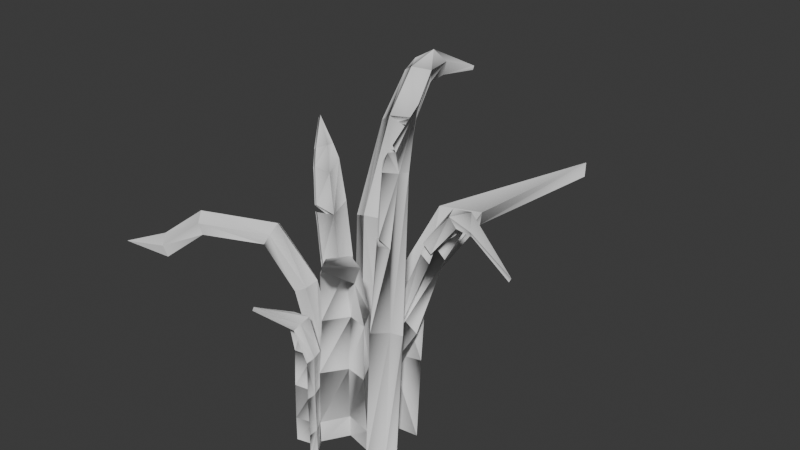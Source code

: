 # Source: grass_01.blend  (saved by Blender 4.5.90; exported with 4.5.12 LTS)
import bpy
from mathutils import Matrix  # noqa: F401  (used for matrix-valued properties, if any)

bpy.ops.wm.read_factory_settings(use_empty=True)
scene = bpy.context.scene
scene.name = 'Scene'

# ---- collections
col_grass_01 = bpy.data.collections.new('grass_01'); scene.collection.children.link(col_grass_01)

# ---- materials (node trees are filled in below, after node groups)
mat_render_grass = bpy.data.materials.new('render_grass')

# ---- material node trees

# ---- world
world_world = bpy.data.worlds.new('World'); scene.world = world_world
world_world.use_nodes = True; world_world.node_tree.nodes.clear()
_N = world_world.node_tree.nodes; _L = world_world.node_tree.links
n0 = _N.new('ShaderNodeOutputWorld'); n0.name = 'World Output'; n0.location = (300, 300)
n1 = _N.new('ShaderNodeBackground'); n1.name = 'Background'; n1.location = (10, 300)
n1.inputs[0].default_value = (0.05088, 0.05088, 0.05088, 1.0)
_L.new(n1.outputs[0], n0.inputs[0])
n0.is_active_output = True
world_world.color = (0.05088, 0.05088, 0.05088)
world_world.use_sun_shadow = False
world_world.sun_shadow_jitter_overblur = 0.0

# ---- meshes
me_scene_1808 = bpy.data.meshes.new('Scene.1808')
me_scene_1808.from_pydata([(-0.01568, -0.05585, 0.1427), (-0.01035, -0.07288, 0.1449), (-0.03277, -0.1097, 0.1722), (-0.0311, -0.06014, 0.144), (-0.01682, -0.06395, 0.1386), (-0.03329, -0.1114, 0.1688), (-0.01161, -0.081, 0.141), (-0.03224, -0.06855, 0.1405), (0.0153, -0.02956, 0.2087), (0.03876, -0.04238, 0.2103), (0.05467, -0.1073, 0.2465), (0.003319, -0.05025, 0.2101), (0.02251, -0.04517, 0.2012), (0.05563, -0.1094, 0.2414), (0.04589, -0.05815, 0.203), (0.0109, -0.06622, 0.2033), (0.08042, 0.08681, 0.2301), (0.03847, 0.07456, 0.2285), (0.1241, 0.2012, 0.2557), (0.07788, 0.08751, 0.2156), (0.124, 0.2004, 0.2407), (0.0383, 0.07446, 0.2139), (0.0448, 0.1039, 0.2044), (0.04147, 0.1066, 0.2176), (0.1335, -0.0777, 0.4016), (0.08943, -0.04734, 0.331), (0.09658, -0.04349, 0.3304), (0.1353, -0.08198, 0.4006), (0.1031, -0.05151, 0.3268), (0.09726, -0.05735, 0.326), (0.1405, -0.01454, 0.269), (0.1364, -0.008114, 0.2846), (0.1938, -0.02918, 0.2499), (0.1514, -0.008669, 0.2612), (0.142, -0.01417, 0.2648), (0.1915, -0.02915, 0.2457), (0.1366, -0.00803, 0.2798), (0.1474, -0.008931, 0.2588), (-0.04135, 0.1858, 0.329), (-0.0511, 0.1766, 0.3425), (-0.0579, 0.258, 0.3016), (-0.07242, 0.1885, 0.3285), (-0.04391, 0.1844, 0.3142), (-0.05717, 0.255, 0.2978), (-0.05235, 0.1742, 0.326), (-0.07044, 0.1847, 0.318), (-0.178, -0.0797, 0.1875), (-0.2149, -0.1107, 0.1798), (-0.1739, -0.07788, 0.1759), (-0.171, -0.09097, 0.1832), (-0.1631, -0.1018, 0.1759), (-0.1672, -0.1036, 0.1875), (-0.1751, -0.09286, 0.1948), (-0.0876, 0.04787, 0.2644), (-0.08666, 0.05532, 0.2634), (-0.1151, 0.06841, 0.2838), (-0.08165, 0.04482, 0.2696), (-0.1092, 0.06517, 0.2888), (-0.08093, 0.05315, 0.2689), (-0.09269, 0.04029, 0.2652), (-0.09897, 0.04392, 0.2605), (0.0307, 0.01983, -0.001433), (0.02011, 0.02537, 0.06986), (0.01892, 0.03973, 0.07173), (0.01957, 0.02809, -0.005134), (0.01629, 0.0327, 0.1569), (0.00896, 0.0575, 0.1487), (0.0456, 0.0417, 0.1529), (0.05262, 0.03758, 0.1604), (0.01769, 0.03383, 0.1479), (0.01619, 0.05362, 0.1426), (0.003561, 0.03773, 0.04999), (0.006734, 0.03956, -0.01311), (0.01023, 0.02536, -0.01248), (0.01013, 0.02477, 0.04262), (-0.0544, 0.01602, 0.2104), (-0.04185, 0.009917, 0.2179), (-0.06389, 0.009158, 0.2141), (-0.07171, 0.01468, 0.2102), (0.09737, -0.0567, 0.3473), (0.09988, -0.06561, 0.3578), (0.08106, -0.05884, 0.3333), (0.09251, -0.06296, 0.3482), (-0.03448, -0.05077, 0.05868), (-0.01257, -0.04617, 0.09998), (-0.03147, -0.0517, 0.1019), (-0.01514, -0.04541, 0.05678), (-0.03581, -0.05047, 0.01765), (-0.01549, -0.0455, 0.01765), (-0.01549, -0.0455, -0.009702), (-0.03581, -0.05047, -0.009702), (-0.006, -0.06212, 0.06022), (-0.00472, -0.06283, 0.01765), (-0.00472, -0.06283, -0.009702), (-0.00474, -0.06238, 0.1034), (-0.03575, -0.05956, 0.05678), (-0.03272, -0.06046, 0.09965), (-0.01397, -0.05493, 0.09776), (-0.01652, -0.0542, 0.05496), (-0.03709, -0.05927, 0.01586), (-0.01687, -0.05429, 0.01586), (-0.03709, -0.05927, -0.01149), (-0.01687, -0.05429, -0.01149), (-0.00748, -0.0708, 0.05855), (-0.006189, -0.07154, 0.01586), (-0.006189, -0.07154, -0.01149), (-0.006216, -0.07102, 0.1012), (-0.01984, -0.03351, 0.02061), (-0.003373, -0.006965, 0.02061), (-0.000362, -0.01031, 0.08227), (-0.01538, -0.03624, 0.08421), (0.005894, -0.01227, 0.1464), (-0.008469, -0.03792, 0.1484), (0.02631, -0.01458, 0.02061), (0.02692, -0.01894, 0.08574), (0.03126, -0.02171, 0.1498), (-0.003373, -0.006965, -0.003301), (0.02631, -0.01458, -0.003301), (-0.01189, -0.05018, 0.01672), (0.007469, -0.02709, 0.07794), (0.00446, -0.02374, 0.01672), (-0.007435, -0.0529, 0.07976), (0.01365, -0.02899, 0.1415), (-0.0005564, -0.05451, 0.1434), (0.03455, -0.03573, 0.08164), (0.03395, -0.03136, 0.01672), (0.03883, -0.03841, 0.1449), (0.03395, -0.03136, -0.007188), (-0.01984, -0.03351, -0.003301), (-0.01189, -0.05018, -0.007188), (0.00446, -0.02374, -0.007188), (0.06305, 0.01145, 0.0005559), (0.0555, 0.01624, 0.0005559), (0.02526, 0.007336, 0.0005602), (0.02185, 0.01937, 0.07971), (0.05809, 0.02353, 0.08343), (0.05058, 0.02826, 0.07903), (0.01191, 0.03094, -0.005134), (0.01104, 0.0429, 0.07133), (0.1006, -0.06947, 0.3563), (0.09755, -0.06173, 0.3463), (0.09308, -0.06675, 0.3466), (0.08812, -0.06852, 0.3284), (0.07472, -0.05779, 0.2579), (0.07946, -0.04804, 0.2452), (0.06375, -0.02977, 0.1442), (0.05378, -0.04733, 0.148), (0.07317, -0.05739, 0.2497), (0.06732, -0.05126, 0.2619), (0.074, -0.0239, 0.1419), (0.06766, -0.01563, 0.1457), (0.06697, -0.02549, -0.008341), (0.05694, -0.03113, -0.0062), (0.06064, -0.0172, -0.004864), (0.05739, -0.02151, 0.1481), (0.05059, -0.02286, -0.00253), (0.04739, -0.03912, 0.152), (0.04083, -0.04015, 0.001264), (0.07181, -0.04087, 0.2488), (0.06618, -0.05012, 0.2532), (0.0472, -0.04838, -0.002585), (0.01199, -0.007295, 0.05645), (0.01199, -0.007295, 0.006103), (0.009571, 0.005905, 0.006103), (0.009571, 0.005905, 0.05645), (0.04418, 0.004588, 0.1438), (0.04732, -0.008038, 0.1433), (0.02191, -0.007676, 0.05144), (0.02191, -0.007676, 0.001095), (0.05721, -0.008403, 0.1366), (0.08162, -0.007859, 0.2249), (0.09148, -0.008211, 0.2181), (0.0192, 0.005186, 0.001095), (0.0192, 0.005186, 0.05144), (0.02954, 0.009751, 0.05144), (0.02954, 0.009751, 0.001095), (0.02052, 0.0107, 0.006103), (0.02052, 0.0107, 0.05645), (0.06503, 0.007466, 0.1255), (0.05604, 0.008438, 0.1321), (0.09764, 0.006606, 0.2183), (0.08926, 0.007648, 0.2253), (0.05388, 0.003906, 0.1371), (0.08038, 0.004554, 0.2371), (0.08383, -0.007814, 0.2365), (0.1106, 0.0007601, 0.2765), (0.1138, -0.009628, 0.2733), (0.1173, 0.002518, 0.2685), (0.08933, 0.003773, 0.2295), (0.09305, -0.008174, 0.2286), (0.1218, -0.009886, 0.2643), (0.1178, 9.407e-05, 0.2672), (0.1234, 0.00154, 0.2597), (0.1325, -0.0003651, 0.2744), (0.1316, -0.0006789, 0.27), (-0.01434, 0.01388, -0.009479), (-0.01295, 0.01369, 0.04547), (-0.03108, 0.04178, 0.2087), (-0.009272, 0.05345, 0.2056), (-0.01482, 0.06447, 0.2009), (-0.01726, 0.02793, -0.0102), (-0.0179, 0.02724, 0.05257), (-0.03575, 0.03678, 0.05253), (-0.03511, 0.03747, -0.01024), (-0.03284, 0.02404, -0.009429), (-0.03232, 0.0246, 0.04564), (-0.05387, 0.06445, 0.1936), (-0.05152, 0.05428, 0.1979), (-0.03519, 0.05353, 0.2037), (-0.05893, 0.1077, 0.2757), (-0.05733, 0.1013, 0.2862), (-0.03974, 0.09233, 0.2975), (-0.01883, 0.1011, 0.2834), (-0.0195, 0.1048, 0.2965), (-0.04783, 0.1361, 0.3352), (-0.03043, 0.1469, 0.3322), (-0.06167, 0.1431, 0.327), (-0.04285, 0.09991, 0.2859), (-0.02376, 0.109, 0.2736), (-0.02425, 0.1116, 0.285), (-0.03403, 0.1495, 0.3174), (-0.04974, 0.1386, 0.3197), (-0.06199, 0.1438, 0.3121), (-0.06652, 0.1654, 0.3329), (-0.06601, 0.1626, 0.317), (-0.02084, -0.03773, -0.01751), (-0.03217, -0.04283, -0.01751), (-0.03207, -0.04279, 0.1079), (-0.02083, -0.03773, 0.1092), (-0.03181, -0.04268, 0.1621), (-0.04225, -0.04738, 0.1573), (-0.06333, -0.05687, 0.2152), (-0.0689, -0.05939, 0.2044), (-0.1302, -0.08697, 0.2177), (-0.1268, -0.08545, 0.2059), (-0.03048, -0.02771, -0.01752), (-0.04294, -0.01893, -0.01751), (-0.04285, -0.01885, 0.1079), (-0.03042, -0.02764, 0.1087), (-0.0316, -0.01383, -0.01751), (-0.03161, -0.01379, 0.1092), (-0.05304, -0.02344, 0.1573), (-0.0426, -0.01874, 0.1621), (-0.0797, -0.03546, 0.2044), (-0.07413, -0.03294, 0.2152), (-0.1376, -0.06151, 0.2059), (-0.141, -0.06304, 0.2177), (-0.01916, -0.02261, -0.01752), (-0.01916, -0.02257, 0.1101), (-0.04112, -0.03247, 0.1603), (-0.06525, -0.04333, 0.222), (-0.03067, -0.02776, 0.1651), (-0.07081, -0.04584, 0.2111), (-0.1343, -0.07443, 0.2133), (-0.1377, -0.076, 0.2251), (-0.05012, -0.002521, -0.001591), (-0.02863, -0.001001, -0.001614), (-0.02497, -0.0009536, 0.1151), (-0.04671, -0.002015, 0.12), (-0.03158, 0.0202, -0.001488), (-0.02734, 0.02007, 0.1207), (-0.01698, 0.01484, -0.001541), (-0.01382, -0.00688, -0.00167), (-0.03535, -0.008944, -0.00165), (-0.03892, -0.007474, 0.1235), (-0.01697, -0.006155, 0.1194), (-0.01948, 0.01555, 0.1256), (-0.04783, -0.00203, 0.1699), (-0.02539, -0.0006153, 0.1646), (-0.05572, 0.003284, 0.1661), (-0.03307, 0.004248, 0.1597), (-0.06643, 0.01102, 0.2206), (-0.08391, 0.02891, 0.2517), (-0.06217, 0.0268, 0.251), (-0.06841, 0.04781, 0.2582), (-0.04795, 0.03476, 0.2227), (-0.02851, 0.02138, 0.1723), (-0.07286, 0.01533, 0.2168), (-0.05391, 0.03772, 0.2177), (-0.07423, 0.05019, 0.2529), (-0.03634, 0.02554, 0.1667), (-0.06848, 0.0303, 0.2462), (-0.09022, 0.03271, 0.2472)], [], [(0, 2, 1), (3, 2, 0), (4, 6, 5), (7, 4, 5), (8, 10, 9), (11, 10, 8), (12, 14, 13), (15, 12, 13), (16, 18, 17), (19, 21, 20), (21, 22, 20), (17, 18, 23), (24, 26, 25), (27, 29, 28), (30, 32, 31), (31, 32, 33), (34, 36, 35), (36, 37, 35), (38, 40, 39), (39, 40, 41), (42, 44, 43), (44, 45, 43), (46, 48, 47), (49, 50, 47), (50, 51, 47), (52, 46, 47), (51, 52, 47), (48, 49, 47), (53, 55, 54), (56, 58, 57), (59, 56, 57), (60, 55, 53), (9, 13, 14), (9, 10, 13), (61, 63, 62), (61, 64, 63), (65, 23, 66), (65, 17, 23), (16, 67, 19), (16, 68, 67), (69, 22, 21), (69, 70, 22), (71, 73, 72), (71, 74, 73), (40, 42, 43), (40, 38, 42), (75, 77, 76), (75, 78, 77), (79, 80, 24), (25, 79, 24), (81, 79, 25), (79, 81, 82), (83, 85, 84), (83, 84, 86), (87, 83, 86), (87, 86, 88), (87, 88, 89), (87, 89, 90), (85, 0, 84), (85, 3, 0), (88, 86, 91), (88, 91, 92), (88, 92, 93), (88, 93, 89), (86, 94, 91), (86, 84, 94), (84, 1, 94), (84, 0, 1), (95, 97, 96), (95, 98, 97), (99, 98, 95), (99, 100, 98), (100, 99, 101), (100, 101, 102), (96, 4, 7), (96, 97, 4), (100, 103, 98), (100, 104, 103), (104, 100, 102), (104, 102, 105), (98, 106, 97), (98, 103, 106), (97, 6, 4), (97, 106, 6), (99, 90, 101), (99, 87, 90), (83, 87, 99), (83, 99, 95), (85, 83, 95), (85, 95, 96), (92, 91, 103), (92, 103, 104), (92, 104, 105), (92, 105, 93), (3, 96, 7), (3, 85, 96), (2, 7, 5), (2, 3, 7), (94, 6, 106), (94, 1, 6), (91, 106, 103), (91, 94, 106), (1, 5, 6), (1, 2, 5), (90, 102, 101), (90, 89, 102), (89, 105, 102), (89, 93, 105), (107, 109, 108), (107, 110, 109), (110, 111, 109), (110, 112, 111), (112, 8, 111), (112, 11, 8), (108, 114, 113), (108, 109, 114), (109, 115, 114), (109, 111, 115), (111, 9, 115), (111, 8, 9), (108, 117, 116), (108, 113, 117), (118, 120, 119), (118, 119, 121), (121, 119, 122), (121, 122, 123), (123, 12, 15), (123, 122, 12), (120, 124, 119), (120, 125, 124), (119, 126, 122), (119, 124, 126), (122, 14, 12), (122, 126, 14), (113, 127, 117), (113, 125, 127), (113, 124, 125), (113, 114, 124), (107, 116, 128), (107, 108, 116), (118, 128, 129), (118, 107, 128), (110, 118, 121), (110, 107, 118), (112, 110, 121), (112, 121, 123), (11, 112, 123), (11, 123, 15), (10, 15, 13), (10, 11, 15), (115, 14, 126), (115, 9, 14), (114, 126, 124), (114, 115, 126), (116, 127, 130), (116, 117, 127), (128, 130, 129), (128, 116, 130), (125, 130, 127), (125, 120, 130), (120, 129, 130), (120, 118, 129), (131, 61, 132), (131, 133, 61), (131, 134, 133), (131, 135, 134), (135, 65, 134), (135, 68, 65), (135, 131, 132), (135, 132, 136), (68, 135, 136), (68, 136, 67), (132, 62, 136), (132, 61, 62), (136, 69, 67), (136, 62, 69), (62, 70, 69), (62, 63, 70), (137, 63, 64), (137, 138, 63), (138, 70, 63), (138, 66, 70), (133, 138, 137), (133, 134, 138), (134, 66, 138), (134, 65, 66), (68, 17, 65), (68, 16, 17), (18, 19, 20), (18, 16, 19), (67, 21, 19), (67, 69, 21), (66, 22, 70), (66, 23, 22), (23, 20, 22), (23, 18, 20), (133, 64, 61), (133, 137, 64), (26, 27, 28), (26, 24, 27), (24, 139, 27), (24, 80, 139), (140, 82, 141), (140, 79, 82), (140, 80, 79), (140, 139, 80), (141, 81, 142), (141, 82, 81), (29, 141, 142), (141, 29, 140), (140, 29, 27), (140, 27, 139), (143, 29, 142), (144, 29, 143), (144, 145, 29), (145, 144, 146), (147, 146, 144), (81, 143, 142), (81, 148, 143), (28, 145, 149), (28, 29, 145), (150, 28, 149), (150, 26, 28), (149, 152, 151), (149, 145, 152), (153, 149, 151), (153, 150, 149), (26, 154, 25), (26, 150, 154), (150, 155, 154), (150, 153, 155), (154, 157, 156), (154, 155, 157), (158, 25, 154), (25, 158, 148), (25, 148, 81), (159, 154, 156), (159, 158, 154), (144, 148, 158), (144, 143, 148), (144, 159, 147), (144, 158, 159), (147, 156, 146), (147, 159, 156), (145, 160, 152), (145, 146, 160), (156, 160, 146), (156, 157, 160), (157, 152, 160), (152, 157, 155), (152, 155, 151), (151, 155, 153), (161, 163, 162), (161, 164, 163), (161, 165, 164), (161, 166, 165), (167, 162, 168), (167, 161, 162), (166, 161, 167), (166, 167, 169), (170, 166, 169), (170, 169, 171), (162, 172, 168), (162, 163, 172), (173, 168, 172), (173, 167, 168), (174, 172, 175), (174, 173, 172), (163, 175, 172), (163, 176, 175), (177, 175, 176), (177, 174, 175), (177, 178, 174), (177, 179, 178), (179, 180, 178), (179, 181, 180), (173, 178, 182), (173, 174, 178), (164, 179, 177), (164, 165, 179), (164, 176, 163), (164, 177, 176), (165, 181, 179), (165, 183, 181), (166, 183, 165), (166, 170, 183), (184, 185, 183), (184, 186, 185), (183, 187, 181), (183, 185, 187), (183, 171, 188), (183, 170, 171), (184, 188, 189), (184, 183, 188), (189, 191, 190), (189, 188, 191), (188, 192, 191), (188, 180, 192), (182, 180, 188), (182, 178, 180), (169, 188, 171), (169, 182, 188), (186, 189, 190), (186, 184, 189), (30, 190, 34), (30, 186, 190), (190, 36, 34), (190, 191, 36), (186, 31, 185), (186, 30, 31), (32, 34, 35), (32, 30, 34), (31, 37, 36), (31, 33, 37), (185, 193, 187), (185, 31, 193), (193, 36, 194), (193, 31, 36), (191, 194, 36), (191, 192, 194), (187, 194, 192), (187, 193, 194), (181, 192, 180), (181, 187, 192), (33, 35, 37), (33, 32, 35), (167, 182, 169), (167, 173, 182), (74, 195, 73), (74, 196, 195), (74, 197, 196), (74, 198, 197), (198, 71, 199), (198, 74, 71), (73, 200, 72), (73, 195, 200), (201, 72, 200), (201, 71, 72), (202, 200, 203), (202, 201, 200), (195, 203, 200), (195, 204, 203), (205, 203, 204), (205, 202, 203), (205, 206, 202), (205, 207, 206), (201, 206, 208), (201, 202, 206), (196, 207, 205), (196, 197, 207), (196, 204, 195), (196, 205, 204), (207, 209, 206), (207, 210, 209), (197, 210, 207), (197, 211, 210), (198, 211, 197), (198, 212, 211), (213, 214, 211), (213, 215, 214), (211, 216, 210), (211, 214, 216), (211, 218, 217), (211, 212, 218), (213, 217, 219), (213, 211, 217), (219, 221, 220), (219, 217, 221), (217, 222, 221), (217, 209, 222), (208, 209, 217), (208, 206, 209), (199, 217, 218), (199, 208, 217), (215, 219, 220), (215, 213, 219), (38, 220, 42), (38, 215, 220), (220, 44, 42), (220, 221, 44), (215, 39, 214), (215, 38, 39), (39, 45, 44), (39, 41, 45), (214, 223, 216), (214, 39, 223), (223, 44, 224), (223, 39, 44), (221, 224, 44), (221, 222, 224), (216, 224, 222), (216, 223, 224), (210, 222, 209), (210, 216, 222), (41, 43, 45), (41, 40, 43), (212, 199, 218), (212, 198, 199), (71, 208, 199), (71, 201, 208), (225, 227, 226), (225, 228, 227), (227, 228, 229), (227, 229, 230), (230, 229, 231), (230, 231, 232), (232, 231, 233), (232, 233, 234), (234, 233, 51), (234, 51, 50), (235, 237, 236), (235, 238, 237), (236, 240, 239), (236, 237, 240), (240, 237, 241), (240, 241, 242), (242, 241, 243), (242, 243, 244), (244, 243, 245), (244, 245, 246), (246, 245, 48), (246, 48, 46), (247, 228, 225), (247, 248, 228), (235, 236, 239), (235, 239, 247), (226, 235, 247), (226, 247, 225), (237, 249, 241), (237, 238, 249), (239, 248, 247), (239, 240, 248), (226, 238, 235), (226, 227, 238), (229, 250, 231), (229, 251, 250), (251, 244, 250), (251, 242, 244), (248, 242, 251), (248, 240, 242), (238, 230, 249), (238, 227, 230), (228, 251, 229), (228, 248, 251), (252, 234, 253), (252, 232, 234), (241, 252, 243), (241, 249, 252), (249, 232, 252), (249, 230, 232), (233, 52, 51), (233, 254, 52), (254, 46, 52), (254, 246, 46), (250, 246, 254), (250, 244, 246), (231, 254, 233), (231, 250, 254), (243, 253, 245), (243, 252, 253), (245, 49, 48), (245, 253, 49), (253, 50, 49), (253, 234, 50), (255, 257, 256), (255, 258, 257), (256, 260, 259), (256, 257, 260), (256, 259, 261), (256, 261, 262), (255, 256, 262), (255, 262, 263), (263, 265, 264), (263, 262, 265), (262, 266, 265), (262, 261, 266), (258, 263, 264), (258, 255, 263), (264, 268, 267), (264, 265, 268), (269, 258, 264), (269, 264, 267), (78, 269, 267), (78, 267, 77), (258, 270, 257), (258, 269, 270), (269, 75, 270), (269, 78, 75), (267, 76, 77), (267, 268, 76), (271, 273, 272), (271, 76, 273), (76, 274, 273), (76, 275, 274), (268, 275, 76), (268, 276, 275), (277, 76, 271), (277, 75, 76), (278, 279, 274), (278, 274, 275), (280, 278, 275), (280, 275, 276), (260, 280, 276), (260, 276, 266), (265, 276, 268), (265, 266, 276), (270, 278, 280), (270, 75, 278), (257, 280, 260), (257, 270, 280), (259, 266, 261), (259, 260, 266), (75, 279, 278), (75, 281, 279), (281, 54, 279), (281, 53, 54), (279, 58, 274), (279, 54, 58), (54, 57, 58), (54, 55, 57), (273, 58, 56), (273, 274, 58), (55, 59, 57), (55, 60, 59), (272, 56, 59), (272, 273, 56), (60, 272, 59), (60, 282, 272), (282, 53, 281), (282, 60, 53), (277, 281, 75), (277, 282, 281), (282, 271, 272), (282, 277, 271)])
_uv = me_scene_1808.uv_layers.new(name='UVMap')
_uv.uv.foreach_set('vector', [0.671, 0.8035, 0.67, 0.8031, 0.671, 0.8031, 0.6705, 0.8035, 0.67, 0.8031, 0.671, 0.8035, 0.6709, 0.8032, 0.6709, 0.8029, 0.6699, 0.803, 0.6704, 0.8033, 0.6709, 0.8032, 0.6699, 0.803, 0.6722, 0.8053, 0.6728, 0.8043, 0.6728, 0.8049, 0.6716, 0.805, 0.6728, 0.8043, 0.6722, 0.8053, 0.6723, 0.8048, 0.6729, 0.8044, 0.6728, 0.8041, 0.6717, 0.8045, 0.6723, 0.8048, 0.6728, 0.8041, 0.675, 0.8076, 0.677, 0.8098, 0.6737, 0.8076, 0.6749, 0.8073, 0.6737, 0.8072, 0.6769, 0.8095, 0.6737, 0.8072, 0.674, 0.8075, 0.6769, 0.8095, 0.6737, 0.8076, 0.677, 0.8098, 0.674, 0.8078, 0.6765, 0.8089, 0.675, 0.8077, 0.6748, 0.8077, 0.6765, 0.8088, 0.6749, 0.8073, 0.6752, 0.8074, 0.6765, 0.8063, 0.6781, 0.8051, 0.6764, 0.8069, 0.6764, 0.8069, 0.6781, 0.8051, 0.6768, 0.8061, 0.6765, 0.8062, 0.6764, 0.8067, 0.678, 0.805, 0.6764, 0.8067, 0.6767, 0.8061, 0.678, 0.805, 0.6724, 0.8123, 0.6725, 0.8126, 0.6721, 0.8126, 0.6721, 0.8126, 0.6725, 0.8126, 0.6716, 0.8125, 0.6723, 0.8119, 0.672, 0.8121, 0.6725, 0.8125, 0.672, 0.8121, 0.6716, 0.8121, 0.6725, 0.8125, 0.666, 0.805, 0.6662, 0.8048, 0.6646, 0.8045, 0.6661, 0.8047, 0.6662, 0.8042, 0.6646, 0.8045, 0.6662, 0.8042, 0.666, 0.8045, 0.6646, 0.8045, 0.6659, 0.8049, 0.666, 0.805, 0.6646, 0.8045, 0.666, 0.8045, 0.6659, 0.8049, 0.6646, 0.8045, 0.6662, 0.8048, 0.6661, 0.8047, 0.6646, 0.8045, 0.6699, 0.8087, 0.6693, 0.8097, 0.67, 0.8088, 0.67, 0.8088, 0.6701, 0.8089, 0.6694, 0.8097, 0.6696, 0.8086, 0.67, 0.8088, 0.6694, 0.8097, 0.6695, 0.8086, 0.6693, 0.8097, 0.6699, 0.8087, 0.6728, 0.8049, 0.6728, 0.8041, 0.6729, 0.8044, 0.6728, 0.8049, 0.6728, 0.8043, 0.6728, 0.8041, 0.6727, 0.8018, 0.6726, 0.8036, 0.6726, 0.8033, 0.6727, 0.8018, 0.6725, 0.802, 0.6726, 0.8036, 0.6726, 0.8053, 0.674, 0.8078, 0.6726, 0.8056, 0.6726, 0.8053, 0.6737, 0.8076, 0.674, 0.8078, 0.675, 0.8076, 0.6735, 0.8052, 0.6749, 0.8073, 0.675, 0.8076, 0.6737, 0.8052, 0.6735, 0.8052, 0.6727, 0.8051, 0.674, 0.8075, 0.6737, 0.8072, 0.6727, 0.8051, 0.6728, 0.8054, 0.674, 0.8075, 0.6722, 0.8033, 0.6722, 0.8019, 0.6722, 0.8021, 0.6722, 0.8033, 0.6723, 0.8029, 0.6722, 0.8019, 0.6725, 0.8126, 0.6723, 0.8119, 0.6725, 0.8125, 0.6725, 0.8126, 0.6724, 0.8123, 0.6723, 0.8119, 0.6705, 0.8066, 0.6702, 0.8066, 0.6708, 0.8066, 0.6705, 0.8066, 0.67, 0.8067, 0.6702, 0.8066, 0.675, 0.8079, 0.6751, 0.808, 0.6765, 0.8089, 0.6748, 0.8077, 0.675, 0.8079, 0.6765, 0.8089, 0.6744, 0.8076, 0.675, 0.8079, 0.6748, 0.8077, 0.675, 0.8079, 0.6744, 0.8076, 0.6748, 0.8078, 0.6705, 0.802, 0.6706, 0.8028, 0.6711, 0.8028, 0.6705, 0.802, 0.6711, 0.8028, 0.671, 0.8019, 0.6704, 0.8012, 0.6705, 0.802, 0.671, 0.8019, 0.6704, 0.8012, 0.671, 0.8019, 0.671, 0.8012, 0.6704, 0.8012, 0.671, 0.8012, 0.671, 0.8007, 0.6704, 0.8012, 0.671, 0.8007, 0.6704, 0.8008, 0.6706, 0.8028, 0.671, 0.8035, 0.6711, 0.8028, 0.6706, 0.8028, 0.6705, 0.8035, 0.671, 0.8035, 0.671, 0.8012, 0.671, 0.8019, 0.6712, 0.8016, 0.671, 0.8012, 0.6712, 0.8016, 0.6712, 0.8008, 0.671, 0.8012, 0.6712, 0.8008, 0.6712, 0.8003, 0.671, 0.8012, 0.6712, 0.8003, 0.671, 0.8007, 0.671, 0.8019, 0.6712, 0.8024, 0.6712, 0.8016, 0.671, 0.8019, 0.6711, 0.8028, 0.6712, 0.8024, 0.6711, 0.8028, 0.671, 0.8031, 0.6712, 0.8024, 0.6711, 0.8028, 0.671, 0.8035, 0.671, 0.8031, 0.6704, 0.8018, 0.671, 0.8025, 0.6704, 0.8026, 0.6704, 0.8018, 0.6709, 0.8017, 0.671, 0.8025, 0.6703, 0.801, 0.6709, 0.8017, 0.6704, 0.8018, 0.6703, 0.801, 0.6709, 0.801, 0.6709, 0.8017, 0.6709, 0.801, 0.6703, 0.801, 0.6703, 0.8006, 0.6709, 0.801, 0.6703, 0.8006, 0.6709, 0.8005, 0.6704, 0.8026, 0.6709, 0.8032, 0.6704, 0.8033, 0.6704, 0.8026, 0.671, 0.8025, 0.6709, 0.8032, 0.6709, 0.801, 0.671, 0.8014, 0.6709, 0.8017, 0.6709, 0.801, 0.6711, 0.8006, 0.671, 0.8014, 0.6711, 0.8006, 0.6709, 0.801, 0.6709, 0.8005, 0.6711, 0.8006, 0.6709, 0.8005, 0.671, 0.8001, 0.6709, 0.8017, 0.6711, 0.8022, 0.671, 0.8025, 0.6709, 0.8017, 0.671, 0.8014, 0.6711, 0.8022, 0.671, 0.8025, 0.6709, 0.8029, 0.6709, 0.8032, 0.671, 0.8025, 0.6711, 0.8022, 0.6709, 0.8029, 0.6703, 0.801, 0.6704, 0.8008, 0.6703, 0.8006, 0.6703, 0.801, 0.6704, 0.8012, 0.6704, 0.8008, 0.6705, 0.802, 0.6704, 0.8012, 0.6703, 0.801, 0.6705, 0.802, 0.6703, 0.801, 0.6704, 0.8018, 0.6706, 0.8028, 0.6705, 0.802, 0.6704, 0.8018, 0.6706, 0.8028, 0.6704, 0.8018, 0.6704, 0.8026, 0.6712, 0.8008, 0.6712, 0.8016, 0.671, 0.8014, 0.6712, 0.8008, 0.671, 0.8014, 0.6711, 0.8006, 0.6712, 0.8008, 0.6711, 0.8006, 0.671, 0.8001, 0.6712, 0.8008, 0.671, 0.8001, 0.6712, 0.8003, 0.6705, 0.8035, 0.6704, 0.8026, 0.6704, 0.8033, 0.6705, 0.8035, 0.6706, 0.8028, 0.6704, 0.8026, 0.67, 0.8031, 0.6704, 0.8033, 0.6699, 0.803, 0.67, 0.8031, 0.6705, 0.8035, 0.6704, 0.8033, 0.6712, 0.8024, 0.6709, 0.8029, 0.6711, 0.8022, 0.6712, 0.8024, 0.671, 0.8031, 0.6709, 0.8029, 0.6712, 0.8016, 0.6711, 0.8022, 0.671, 0.8014, 0.6712, 0.8016, 0.6712, 0.8024, 0.6711, 0.8022, 0.671, 0.8031, 0.6699, 0.803, 0.6709, 0.8029, 0.671, 0.8031, 0.67, 0.8031, 0.6699, 0.803, 0.6704, 0.8008, 0.6709, 0.8005, 0.6703, 0.8006, 0.6704, 0.8008, 0.671, 0.8007, 0.6709, 0.8005, 0.671, 0.8007, 0.671, 0.8001, 0.6709, 0.8005, 0.671, 0.8007, 0.6712, 0.8003, 0.671, 0.8001, 0.671, 0.8015, 0.6718, 0.803, 0.6716, 0.8019, 0.671, 0.8015, 0.6711, 0.8027, 0.6718, 0.803, 0.6711, 0.8027, 0.672, 0.8043, 0.6718, 0.803, 0.6711, 0.8027, 0.6713, 0.8039, 0.672, 0.8043, 0.6713, 0.8039, 0.6722, 0.8053, 0.672, 0.8043, 0.6713, 0.8039, 0.6716, 0.805, 0.6722, 0.8053, 0.6716, 0.8019, 0.6724, 0.8028, 0.6724, 0.8016, 0.6716, 0.8019, 0.6718, 0.803, 0.6724, 0.8028, 0.6718, 0.803, 0.6726, 0.804, 0.6724, 0.8028, 0.6718, 0.803, 0.672, 0.8043, 0.6726, 0.804, 0.672, 0.8043, 0.6728, 0.8049, 0.6726, 0.804, 0.672, 0.8043, 0.6722, 0.8053, 0.6728, 0.8049, 0.6716, 0.8019, 0.6723, 0.8012, 0.6716, 0.8015, 0.6716, 0.8019, 0.6724, 0.8016, 0.6723, 0.8012, 0.6711, 0.8011, 0.6717, 0.8015, 0.6718, 0.8026, 0.6711, 0.8011, 0.6718, 0.8026, 0.6712, 0.8022, 0.6712, 0.8022, 0.6718, 0.8026, 0.6721, 0.8038, 0.6712, 0.8022, 0.6721, 0.8038, 0.6714, 0.8034, 0.6714, 0.8034, 0.6723, 0.8048, 0.6717, 0.8045, 0.6714, 0.8034, 0.6721, 0.8038, 0.6723, 0.8048, 0.6717, 0.8015, 0.6725, 0.8023, 0.6718, 0.8026, 0.6717, 0.8015, 0.6724, 0.8012, 0.6725, 0.8023, 0.6718, 0.8026, 0.6727, 0.8035, 0.6721, 0.8038, 0.6718, 0.8026, 0.6725, 0.8023, 0.6727, 0.8035, 0.6721, 0.8038, 0.6729, 0.8044, 0.6723, 0.8048, 0.6721, 0.8038, 0.6727, 0.8035, 0.6729, 0.8044, 0.6724, 0.8016, 0.6724, 0.8007, 0.6723, 0.8012, 0.6724, 0.8016, 0.6724, 0.8012, 0.6724, 0.8007, 0.6724, 0.8016, 0.6725, 0.8023, 0.6724, 0.8012, 0.6724, 0.8016, 0.6724, 0.8028, 0.6725, 0.8023, 0.671, 0.8015, 0.6716, 0.8015, 0.671, 0.8011, 0.671, 0.8015, 0.6716, 0.8019, 0.6716, 0.8015, 0.6711, 0.8011, 0.671, 0.8011, 0.6711, 0.8007, 0.6711, 0.8011, 0.671, 0.8015, 0.671, 0.8011, 0.6711, 0.8027, 0.6711, 0.8011, 0.6712, 0.8022, 0.6711, 0.8027, 0.671, 0.8015, 0.6711, 0.8011, 0.6713, 0.8039, 0.6711, 0.8027, 0.6712, 0.8022, 0.6713, 0.8039, 0.6712, 0.8022, 0.6714, 0.8034, 0.6716, 0.805, 0.6713, 0.8039, 0.6714, 0.8034, 0.6716, 0.805, 0.6714, 0.8034, 0.6717, 0.8045, 0.6728, 0.8043, 0.6717, 0.8045, 0.6728, 0.8041, 0.6728, 0.8043, 0.6716, 0.805, 0.6717, 0.8045, 0.6726, 0.804, 0.6729, 0.8044, 0.6727, 0.8035, 0.6726, 0.804, 0.6728, 0.8049, 0.6729, 0.8044, 0.6724, 0.8028, 0.6727, 0.8035, 0.6725, 0.8023, 0.6724, 0.8028, 0.6726, 0.804, 0.6727, 0.8035, 0.6716, 0.8015, 0.6724, 0.8007, 0.6717, 0.8011, 0.6716, 0.8015, 0.6723, 0.8012, 0.6724, 0.8007, 0.671, 0.8011, 0.6717, 0.8011, 0.6711, 0.8007, 0.671, 0.8011, 0.6716, 0.8015, 0.6717, 0.8011, 0.6724, 0.8012, 0.6717, 0.8011, 0.6724, 0.8007, 0.6724, 0.8012, 0.6717, 0.8015, 0.6717, 0.8011, 0.6717, 0.8015, 0.6711, 0.8007, 0.6717, 0.8011, 0.6717, 0.8015, 0.6711, 0.8011, 0.6711, 0.8007, 0.6735, 0.8015, 0.6727, 0.8018, 0.6733, 0.8017, 0.6735, 0.8015, 0.6725, 0.8017, 0.6727, 0.8018, 0.6735, 0.8015, 0.6726, 0.8034, 0.6725, 0.8017, 0.6735, 0.8015, 0.6736, 0.8033, 0.6726, 0.8034, 0.6736, 0.8033, 0.6726, 0.8053, 0.6726, 0.8034, 0.6736, 0.8033, 0.6737, 0.8052, 0.6726, 0.8053, 0.6736, 0.8033, 0.6735, 0.8015, 0.6733, 0.8017, 0.6736, 0.8033, 0.6733, 0.8017, 0.6734, 0.8034, 0.6737, 0.8052, 0.6736, 0.8033, 0.6734, 0.8034, 0.6737, 0.8052, 0.6734, 0.8034, 0.6735, 0.8052, 0.6733, 0.8017, 0.6726, 0.8033, 0.6734, 0.8034, 0.6733, 0.8017, 0.6727, 0.8018, 0.6726, 0.8033, 0.6734, 0.8034, 0.6727, 0.8051, 0.6735, 0.8052, 0.6734, 0.8034, 0.6726, 0.8033, 0.6727, 0.8051, 0.6726, 0.8033, 0.6728, 0.8054, 0.6727, 0.8051, 0.6726, 0.8033, 0.6726, 0.8036, 0.6728, 0.8054, 0.6723, 0.8021, 0.6726, 0.8036, 0.6725, 0.802, 0.6723, 0.8021, 0.6724, 0.8037, 0.6726, 0.8036, 0.6724, 0.8037, 0.6728, 0.8054, 0.6726, 0.8036, 0.6724, 0.8037, 0.6726, 0.8056, 0.6728, 0.8054, 0.6725, 0.8017, 0.6724, 0.8037, 0.6723, 0.8021, 0.6725, 0.8017, 0.6726, 0.8034, 0.6724, 0.8037, 0.6726, 0.8034, 0.6726, 0.8056, 0.6724, 0.8037, 0.6726, 0.8034, 0.6726, 0.8053, 0.6726, 0.8056, 0.6737, 0.8052, 0.6737, 0.8076, 0.6726, 0.8053, 0.6737, 0.8052, 0.675, 0.8076, 0.6737, 0.8076, 0.677, 0.8098, 0.6749, 0.8073, 0.6769, 0.8095, 0.677, 0.8098, 0.675, 0.8076, 0.6749, 0.8073, 0.6735, 0.8052, 0.6737, 0.8072, 0.6749, 0.8073, 0.6735, 0.8052, 0.6727, 0.8051, 0.6737, 0.8072, 0.6726, 0.8056, 0.674, 0.8075, 0.6728, 0.8054, 0.6726, 0.8056, 0.674, 0.8078, 0.674, 0.8075, 0.674, 0.8078, 0.6769, 0.8095, 0.674, 0.8075, 0.674, 0.8078, 0.677, 0.8098, 0.6769, 0.8095, 0.6725, 0.8017, 0.6725, 0.802, 0.6727, 0.8018, 0.6725, 0.8017, 0.6723, 0.8021, 0.6725, 0.802, 0.675, 0.8077, 0.6765, 0.8088, 0.6752, 0.8074, 0.675, 0.8077, 0.6765, 0.8089, 0.6765, 0.8088, 0.6765, 0.8089, 0.6751, 0.8079, 0.6765, 0.8088, 0.6765, 0.8089, 0.6751, 0.808, 0.6751, 0.8079, 0.675, 0.8078, 0.6748, 0.8078, 0.6748, 0.8077, 0.675, 0.8078, 0.675, 0.8079, 0.6748, 0.8078, 0.675, 0.8078, 0.6751, 0.808, 0.675, 0.8079, 0.675, 0.8078, 0.6751, 0.8079, 0.6751, 0.808, 0.6748, 0.8077, 0.6744, 0.8076, 0.6745, 0.8072, 0.6748, 0.8077, 0.6748, 0.8078, 0.6744, 0.8076, 0.6749, 0.8073, 0.6748, 0.8077, 0.6745, 0.8072, 0.6748, 0.8077, 0.6749, 0.8073, 0.675, 0.8078, 0.675, 0.8078, 0.6749, 0.8073, 0.6765, 0.8088, 0.675, 0.8078, 0.6765, 0.8088, 0.6751, 0.8079, 0.6739, 0.8055, 0.6749, 0.8073, 0.6745, 0.8072, 0.6741, 0.8054, 0.6749, 0.8073, 0.6739, 0.8055, 0.6741, 0.8054, 0.6735, 0.8035, 0.6749, 0.8073, 0.6735, 0.8035, 0.6741, 0.8054, 0.6731, 0.8033, 0.6739, 0.8054, 0.6731, 0.8033, 0.6741, 0.8054, 0.6744, 0.8076, 0.6739, 0.8055, 0.6745, 0.8072, 0.6744, 0.8076, 0.6738, 0.8058, 0.6739, 0.8055, 0.6752, 0.8074, 0.6735, 0.8035, 0.6739, 0.8035, 0.6752, 0.8074, 0.6749, 0.8073, 0.6735, 0.8035, 0.6737, 0.8038, 0.6752, 0.8074, 0.6739, 0.8035, 0.6737, 0.8038, 0.675, 0.8077, 0.6752, 0.8074, 0.6739, 0.8035, 0.673, 0.8006, 0.6733, 0.8006, 0.6739, 0.8035, 0.6735, 0.8035, 0.673, 0.8006, 0.6732, 0.8009, 0.6739, 0.8035, 0.6733, 0.8006, 0.6732, 0.8009, 0.6737, 0.8038, 0.6739, 0.8035, 0.675, 0.8077, 0.6734, 0.8038, 0.6748, 0.8077, 0.675, 0.8077, 0.6737, 0.8038, 0.6734, 0.8038, 0.6737, 0.8038, 0.6729, 0.8009, 0.6734, 0.8038, 0.6737, 0.8038, 0.6732, 0.8009, 0.6729, 0.8009, 0.6734, 0.8038, 0.6725, 0.8007, 0.673, 0.8036, 0.6734, 0.8038, 0.6729, 0.8009, 0.6725, 0.8007, 0.6739, 0.8057, 0.6748, 0.8077, 0.6734, 0.8038, 0.6748, 0.8077, 0.6739, 0.8057, 0.6738, 0.8058, 0.6748, 0.8077, 0.6738, 0.8058, 0.6744, 0.8076, 0.6737, 0.8056, 0.6734, 0.8038, 0.673, 0.8036, 0.6737, 0.8056, 0.6739, 0.8057, 0.6734, 0.8038, 0.6741, 0.8054, 0.6738, 0.8058, 0.6739, 0.8057, 0.6741, 0.8054, 0.6739, 0.8055, 0.6738, 0.8058, 0.6741, 0.8054, 0.6737, 0.8056, 0.6739, 0.8054, 0.6741, 0.8054, 0.6739, 0.8057, 0.6737, 0.8056, 0.6739, 0.8054, 0.673, 0.8036, 0.6731, 0.8033, 0.6739, 0.8054, 0.6737, 0.8056, 0.673, 0.8036, 0.6735, 0.8035, 0.6726, 0.8004, 0.673, 0.8006, 0.6735, 0.8035, 0.6731, 0.8033, 0.6726, 0.8004, 0.673, 0.8036, 0.6726, 0.8004, 0.6731, 0.8033, 0.673, 0.8036, 0.6725, 0.8007, 0.6726, 0.8004, 0.6725, 0.8007, 0.673, 0.8006, 0.6726, 0.8004, 0.673, 0.8006, 0.6725, 0.8007, 0.6729, 0.8009, 0.673, 0.8006, 0.6729, 0.8009, 0.6733, 0.8006, 0.6733, 0.8006, 0.6729, 0.8009, 0.6732, 0.8009, 0.6721, 0.8025, 0.6721, 0.8018, 0.672, 0.8016, 0.6721, 0.8025, 0.6721, 0.8028, 0.6721, 0.8018, 0.6721, 0.8025, 0.6732, 0.8043, 0.6721, 0.8028, 0.6721, 0.8025, 0.6732, 0.804, 0.6732, 0.8043, 0.6723, 0.8023, 0.672, 0.8016, 0.6723, 0.8014, 0.6723, 0.8023, 0.6721, 0.8025, 0.672, 0.8016, 0.6732, 0.804, 0.6721, 0.8025, 0.6723, 0.8023, 0.6732, 0.804, 0.6723, 0.8023, 0.6735, 0.8038, 0.6744, 0.8057, 0.6732, 0.804, 0.6735, 0.8038, 0.6744, 0.8057, 0.6735, 0.8038, 0.6747, 0.8055, 0.672, 0.8016, 0.6723, 0.8017, 0.6723, 0.8014, 0.672, 0.8016, 0.6721, 0.8018, 0.6723, 0.8017, 0.6724, 0.8026, 0.6723, 0.8014, 0.6723, 0.8017, 0.6724, 0.8026, 0.6723, 0.8023, 0.6723, 0.8014, 0.6727, 0.8026, 0.6723, 0.8017, 0.6726, 0.8017, 0.6727, 0.8026, 0.6724, 0.8026, 0.6723, 0.8017, 0.6721, 0.8018, 0.6726, 0.8017, 0.6723, 0.8017, 0.6721, 0.8018, 0.6724, 0.8019, 0.6726, 0.8017, 0.6724, 0.8028, 0.6726, 0.8017, 0.6724, 0.8019, 0.6724, 0.8028, 0.6727, 0.8026, 0.6726, 0.8017, 0.6724, 0.8028, 0.6738, 0.8038, 0.6727, 0.8026, 0.6724, 0.8028, 0.6735, 0.8041, 0.6738, 0.8038, 0.6735, 0.8041, 0.675, 0.8057, 0.6738, 0.8038, 0.6735, 0.8041, 0.6748, 0.806, 0.675, 0.8057, 0.6724, 0.8026, 0.6738, 0.8038, 0.6735, 0.8041, 0.6724, 0.8026, 0.6727, 0.8026, 0.6738, 0.8038, 0.6721, 0.8028, 0.6735, 0.8041, 0.6724, 0.8028, 0.6721, 0.8028, 0.6732, 0.8043, 0.6735, 0.8041, 0.6721, 0.8028, 0.6724, 0.8019, 0.6721, 0.8018, 0.6721, 0.8028, 0.6724, 0.8028, 0.6724, 0.8019, 0.6732, 0.8043, 0.6748, 0.806, 0.6735, 0.8041, 0.6732, 0.8043, 0.6745, 0.8062, 0.6748, 0.806, 0.6732, 0.804, 0.6745, 0.8062, 0.6732, 0.8043, 0.6732, 0.804, 0.6744, 0.8057, 0.6745, 0.8062, 0.6745, 0.806, 0.6756, 0.807, 0.6745, 0.8062, 0.6745, 0.806, 0.6756, 0.8067, 0.6756, 0.807, 0.6745, 0.8062, 0.6758, 0.8068, 0.6748, 0.806, 0.6745, 0.8062, 0.6756, 0.807, 0.6758, 0.8068, 0.6745, 0.8062, 0.6747, 0.8055, 0.6748, 0.806, 0.6745, 0.8062, 0.6744, 0.8057, 0.6747, 0.8055, 0.6745, 0.806, 0.6748, 0.806, 0.6748, 0.8057, 0.6745, 0.806, 0.6745, 0.8062, 0.6748, 0.806, 0.6748, 0.8057, 0.6758, 0.8067, 0.6758, 0.8064, 0.6748, 0.8057, 0.6748, 0.806, 0.6758, 0.8067, 0.6748, 0.806, 0.6759, 0.8065, 0.6758, 0.8067, 0.6748, 0.806, 0.675, 0.8057, 0.6759, 0.8065, 0.6735, 0.8041, 0.675, 0.8057, 0.6748, 0.806, 0.6735, 0.8041, 0.6738, 0.8038, 0.675, 0.8057, 0.6735, 0.8038, 0.6748, 0.806, 0.6747, 0.8055, 0.6735, 0.8038, 0.6735, 0.8041, 0.6748, 0.806, 0.6756, 0.8067, 0.6748, 0.8057, 0.6758, 0.8064, 0.6756, 0.8067, 0.6745, 0.806, 0.6748, 0.8057, 0.6765, 0.8063, 0.6758, 0.8064, 0.6765, 0.8062, 0.6765, 0.8063, 0.6756, 0.8067, 0.6758, 0.8064, 0.6758, 0.8064, 0.6764, 0.8067, 0.6765, 0.8062, 0.6758, 0.8064, 0.6758, 0.8067, 0.6764, 0.8067, 0.6756, 0.8067, 0.6764, 0.8069, 0.6756, 0.807, 0.6756, 0.8067, 0.6765, 0.8063, 0.6764, 0.8069, 0.6781, 0.8051, 0.6765, 0.8062, 0.678, 0.805, 0.6781, 0.8051, 0.6765, 0.8063, 0.6765, 0.8062, 0.6764, 0.8069, 0.6767, 0.8061, 0.6764, 0.8067, 0.6764, 0.8069, 0.6768, 0.8061, 0.6767, 0.8061, 0.6756, 0.807, 0.6763, 0.8068, 0.6758, 0.8068, 0.6756, 0.807, 0.6764, 0.8069, 0.6763, 0.8068, 0.6763, 0.8068, 0.6764, 0.8067, 0.6763, 0.8067, 0.6763, 0.8068, 0.6764, 0.8069, 0.6764, 0.8067, 0.6758, 0.8067, 0.6763, 0.8067, 0.6764, 0.8067, 0.6758, 0.8067, 0.6759, 0.8065, 0.6763, 0.8067, 0.6758, 0.8068, 0.6763, 0.8067, 0.6759, 0.8065, 0.6758, 0.8068, 0.6763, 0.8068, 0.6763, 0.8067, 0.6748, 0.806, 0.6759, 0.8065, 0.675, 0.8057, 0.6748, 0.806, 0.6758, 0.8068, 0.6759, 0.8065, 0.6768, 0.8061, 0.678, 0.805, 0.6767, 0.8061, 0.6768, 0.8061, 0.6781, 0.8051, 0.678, 0.805, 0.6723, 0.8023, 0.6735, 0.8041, 0.6735, 0.8038, 0.6723, 0.8023, 0.6724, 0.8026, 0.6735, 0.8041, 0.6723, 0.8029, 0.6715, 0.8019, 0.6722, 0.8019, 0.6723, 0.8029, 0.6716, 0.8028, 0.6715, 0.8019, 0.6723, 0.8029, 0.6714, 0.8069, 0.6716, 0.8028, 0.6723, 0.8029, 0.6721, 0.8069, 0.6714, 0.8069, 0.6721, 0.8069, 0.6722, 0.8033, 0.6721, 0.807, 0.6721, 0.8069, 0.6723, 0.8029, 0.6722, 0.8033, 0.6722, 0.8019, 0.6715, 0.8021, 0.6722, 0.8021, 0.6722, 0.8019, 0.6715, 0.8019, 0.6715, 0.8021, 0.6716, 0.8033, 0.6722, 0.8021, 0.6715, 0.8021, 0.6716, 0.8033, 0.6722, 0.8033, 0.6722, 0.8021, 0.6712, 0.8035, 0.6715, 0.8021, 0.6712, 0.8024, 0.6712, 0.8035, 0.6716, 0.8033, 0.6715, 0.8021, 0.6715, 0.8019, 0.6712, 0.8024, 0.6715, 0.8021, 0.6715, 0.8019, 0.6711, 0.8022, 0.6712, 0.8024, 0.6712, 0.8032, 0.6712, 0.8024, 0.6711, 0.8022, 0.6712, 0.8032, 0.6712, 0.8035, 0.6712, 0.8024, 0.6712, 0.8032, 0.671, 0.8071, 0.6712, 0.8035, 0.6712, 0.8032, 0.671, 0.807, 0.671, 0.8071, 0.6716, 0.8033, 0.671, 0.8071, 0.6714, 0.807, 0.6716, 0.8033, 0.6712, 0.8035, 0.671, 0.8071, 0.6716, 0.8028, 0.671, 0.807, 0.6712, 0.8032, 0.6716, 0.8028, 0.6714, 0.8069, 0.671, 0.807, 0.6716, 0.8028, 0.6711, 0.8022, 0.6715, 0.8019, 0.6716, 0.8028, 0.6712, 0.8032, 0.6711, 0.8022, 0.671, 0.807, 0.6712, 0.8098, 0.671, 0.8071, 0.671, 0.807, 0.6712, 0.81, 0.6712, 0.8098, 0.6714, 0.8069, 0.6712, 0.81, 0.671, 0.807, 0.6714, 0.8069, 0.6717, 0.81, 0.6712, 0.81, 0.6721, 0.8069, 0.6717, 0.81, 0.6714, 0.8069, 0.6721, 0.8069, 0.6723, 0.8097, 0.6717, 0.81, 0.6724, 0.8101, 0.6719, 0.8118, 0.6717, 0.81, 0.6724, 0.8101, 0.6724, 0.8118, 0.6719, 0.8118, 0.6717, 0.81, 0.6715, 0.8117, 0.6712, 0.81, 0.6717, 0.81, 0.6719, 0.8118, 0.6715, 0.8117, 0.6717, 0.81, 0.6723, 0.8096, 0.6716, 0.8099, 0.6717, 0.81, 0.6723, 0.8097, 0.6723, 0.8096, 0.6724, 0.8101, 0.6716, 0.8099, 0.6723, 0.8099, 0.6724, 0.8101, 0.6717, 0.81, 0.6716, 0.8099, 0.6723, 0.8099, 0.6718, 0.8114, 0.6723, 0.8114, 0.6723, 0.8099, 0.6716, 0.8099, 0.6718, 0.8114, 0.6716, 0.8099, 0.6715, 0.8113, 0.6718, 0.8114, 0.6716, 0.8099, 0.6712, 0.8098, 0.6715, 0.8113, 0.6714, 0.807, 0.6712, 0.8098, 0.6716, 0.8099, 0.6714, 0.807, 0.671, 0.8071, 0.6712, 0.8098, 0.6721, 0.807, 0.6716, 0.8099, 0.6723, 0.8096, 0.6721, 0.807, 0.6714, 0.807, 0.6716, 0.8099, 0.6724, 0.8118, 0.6723, 0.8099, 0.6723, 0.8114, 0.6724, 0.8118, 0.6724, 0.8101, 0.6723, 0.8099, 0.6724, 0.8123, 0.6723, 0.8114, 0.6723, 0.8119, 0.6724, 0.8123, 0.6724, 0.8118, 0.6723, 0.8114, 0.6723, 0.8114, 0.672, 0.8121, 0.6723, 0.8119, 0.6723, 0.8114, 0.6718, 0.8114, 0.672, 0.8121, 0.6724, 0.8118, 0.6721, 0.8126, 0.6719, 0.8118, 0.6724, 0.8118, 0.6724, 0.8123, 0.6721, 0.8126, 0.6721, 0.8126, 0.6716, 0.8121, 0.672, 0.8121, 0.6721, 0.8126, 0.6716, 0.8125, 0.6716, 0.8121, 0.6719, 0.8118, 0.6716, 0.8122, 0.6715, 0.8117, 0.6719, 0.8118, 0.6721, 0.8126, 0.6716, 0.8122, 0.6716, 0.8122, 0.672, 0.8121, 0.6715, 0.8118, 0.6716, 0.8122, 0.6721, 0.8126, 0.672, 0.8121, 0.6718, 0.8114, 0.6715, 0.8118, 0.672, 0.8121, 0.6718, 0.8114, 0.6715, 0.8113, 0.6715, 0.8118, 0.6715, 0.8117, 0.6715, 0.8118, 0.6715, 0.8113, 0.6715, 0.8117, 0.6716, 0.8122, 0.6715, 0.8118, 0.6712, 0.81, 0.6715, 0.8113, 0.6712, 0.8098, 0.6712, 0.81, 0.6715, 0.8117, 0.6715, 0.8113, 0.6716, 0.8125, 0.6725, 0.8125, 0.6716, 0.8121, 0.6716, 0.8125, 0.6725, 0.8126, 0.6725, 0.8125, 0.6723, 0.8097, 0.6721, 0.807, 0.6723, 0.8096, 0.6723, 0.8097, 0.6721, 0.8069, 0.6721, 0.807, 0.6722, 0.8033, 0.6714, 0.807, 0.6721, 0.807, 0.6722, 0.8033, 0.6716, 0.8033, 0.6714, 0.807, 0.6709, 0.8008, 0.6706, 0.8031, 0.6706, 0.8007, 0.6709, 0.8008, 0.671, 0.8032, 0.6706, 0.8031, 0.6706, 0.8031, 0.671, 0.8032, 0.6706, 0.8043, 0.6706, 0.8031, 0.6706, 0.8043, 0.6703, 0.8041, 0.6703, 0.8041, 0.6706, 0.8043, 0.6696, 0.8054, 0.6703, 0.8041, 0.6696, 0.8054, 0.6694, 0.8051, 0.6694, 0.8051, 0.6696, 0.8054, 0.6672, 0.8053, 0.6694, 0.8051, 0.6672, 0.8053, 0.6674, 0.805, 0.6674, 0.805, 0.6672, 0.8053, 0.666, 0.8045, 0.6674, 0.805, 0.666, 0.8045, 0.6662, 0.8042, 0.6708, 0.801, 0.6705, 0.8036, 0.6705, 0.8013, 0.6708, 0.801, 0.6708, 0.8034, 0.6705, 0.8036, 0.6705, 0.8013, 0.6709, 0.8037, 0.6709, 0.8013, 0.6705, 0.8013, 0.6705, 0.8036, 0.6709, 0.8037, 0.6709, 0.8037, 0.6705, 0.8036, 0.6702, 0.8047, 0.6709, 0.8037, 0.6702, 0.8047, 0.6705, 0.8048, 0.6705, 0.8048, 0.6702, 0.8047, 0.6693, 0.8057, 0.6705, 0.8048, 0.6693, 0.8057, 0.6695, 0.8059, 0.6695, 0.8059, 0.6693, 0.8057, 0.6673, 0.8056, 0.6695, 0.8059, 0.6673, 0.8056, 0.6672, 0.8058, 0.6672, 0.8058, 0.6673, 0.8056, 0.6662, 0.8048, 0.6672, 0.8058, 0.6662, 0.8048, 0.666, 0.805, 0.6711, 0.8011, 0.671, 0.8032, 0.6709, 0.8008, 0.6711, 0.8011, 0.6712, 0.8035, 0.671, 0.8032, 0.6708, 0.801, 0.6705, 0.8013, 0.6709, 0.8013, 0.6708, 0.801, 0.6709, 0.8013, 0.6711, 0.8011, 0.6706, 0.8007, 0.6708, 0.801, 0.6711, 0.8011, 0.6706, 0.8007, 0.6711, 0.8011, 0.6709, 0.8008, 0.6705, 0.8036, 0.6705, 0.8045, 0.6702, 0.8047, 0.6705, 0.8036, 0.6708, 0.8034, 0.6705, 0.8045, 0.6709, 0.8013, 0.6712, 0.8035, 0.6711, 0.8011, 0.6709, 0.8013, 0.6709, 0.8037, 0.6712, 0.8035, 0.6706, 0.8007, 0.6708, 0.8034, 0.6708, 0.801, 0.6706, 0.8007, 0.6706, 0.8031, 0.6708, 0.8034, 0.6706, 0.8043, 0.6696, 0.8059, 0.6696, 0.8054, 0.6706, 0.8043, 0.6708, 0.8046, 0.6696, 0.8059, 0.6708, 0.8046, 0.6695, 0.8059, 0.6696, 0.8059, 0.6708, 0.8046, 0.6705, 0.8048, 0.6695, 0.8059, 0.6712, 0.8035, 0.6705, 0.8048, 0.6708, 0.8046, 0.6712, 0.8035, 0.6709, 0.8037, 0.6705, 0.8048, 0.6708, 0.8034, 0.6703, 0.8041, 0.6705, 0.8045, 0.6708, 0.8034, 0.6706, 0.8031, 0.6703, 0.8041, 0.671, 0.8032, 0.6708, 0.8046, 0.6706, 0.8043, 0.671, 0.8032, 0.6712, 0.8035, 0.6708, 0.8046, 0.6695, 0.8056, 0.6674, 0.805, 0.6673, 0.8055, 0.6695, 0.8056, 0.6694, 0.8051, 0.6674, 0.805, 0.6702, 0.8047, 0.6695, 0.8056, 0.6693, 0.8057, 0.6702, 0.8047, 0.6705, 0.8045, 0.6695, 0.8056, 0.6705, 0.8045, 0.6694, 0.8051, 0.6695, 0.8056, 0.6705, 0.8045, 0.6703, 0.8041, 0.6694, 0.8051, 0.6672, 0.8053, 0.6659, 0.8049, 0.666, 0.8045, 0.6672, 0.8053, 0.6671, 0.8058, 0.6659, 0.8049, 0.6671, 0.8058, 0.666, 0.805, 0.6659, 0.8049, 0.6671, 0.8058, 0.6672, 0.8058, 0.666, 0.805, 0.6696, 0.8059, 0.6672, 0.8058, 0.6671, 0.8058, 0.6696, 0.8059, 0.6695, 0.8059, 0.6672, 0.8058, 0.6696, 0.8054, 0.6671, 0.8058, 0.6672, 0.8053, 0.6696, 0.8054, 0.6696, 0.8059, 0.6671, 0.8058, 0.6693, 0.8057, 0.6673, 0.8055, 0.6673, 0.8056, 0.6693, 0.8057, 0.6695, 0.8056, 0.6673, 0.8055, 0.6673, 0.8056, 0.6661, 0.8047, 0.6662, 0.8048, 0.6673, 0.8056, 0.6673, 0.8055, 0.6661, 0.8047, 0.6673, 0.8055, 0.6662, 0.8042, 0.6661, 0.8047, 0.6673, 0.8055, 0.6674, 0.805, 0.6662, 0.8042, 0.6705, 0.8019, 0.6712, 0.804, 0.671, 0.8018, 0.6705, 0.8019, 0.6706, 0.8042, 0.6712, 0.804, 0.671, 0.8018, 0.6713, 0.8045, 0.6711, 0.8022, 0.671, 0.8018, 0.6712, 0.804, 0.6713, 0.8045, 0.671, 0.8018, 0.6711, 0.8022, 0.6714, 0.802, 0.671, 0.8018, 0.6714, 0.802, 0.6714, 0.8016, 0.6705, 0.8019, 0.671, 0.8018, 0.6714, 0.8016, 0.6705, 0.8019, 0.6714, 0.8016, 0.6708, 0.8017, 0.6708, 0.8017, 0.6714, 0.804, 0.6707, 0.8042, 0.6708, 0.8017, 0.6714, 0.8016, 0.6714, 0.804, 0.6714, 0.8016, 0.6715, 0.8045, 0.6714, 0.804, 0.6714, 0.8016, 0.6714, 0.802, 0.6715, 0.8045, 0.6706, 0.8042, 0.6708, 0.8017, 0.6707, 0.8042, 0.6706, 0.8042, 0.6705, 0.8019, 0.6708, 0.8017, 0.6707, 0.8042, 0.6712, 0.8051, 0.6706, 0.8053, 0.6707, 0.8042, 0.6714, 0.804, 0.6712, 0.8051, 0.6704, 0.8054, 0.6706, 0.8042, 0.6707, 0.8042, 0.6704, 0.8054, 0.6707, 0.8042, 0.6706, 0.8053, 0.67, 0.8067, 0.6704, 0.8054, 0.6706, 0.8053, 0.67, 0.8067, 0.6706, 0.8053, 0.6702, 0.8066, 0.6706, 0.8042, 0.671, 0.8051, 0.6712, 0.804, 0.6706, 0.8042, 0.6704, 0.8054, 0.671, 0.8051, 0.6704, 0.8054, 0.6705, 0.8066, 0.671, 0.8051, 0.6704, 0.8054, 0.67, 0.8067, 0.6705, 0.8066, 0.6706, 0.8053, 0.6708, 0.8066, 0.6702, 0.8066, 0.6706, 0.8053, 0.6712, 0.8051, 0.6708, 0.8066, 0.6701, 0.8068, 0.6704, 0.8079, 0.6698, 0.808, 0.6701, 0.8068, 0.6708, 0.8066, 0.6704, 0.8079, 0.6708, 0.8066, 0.6704, 0.8084, 0.6704, 0.8079, 0.6708, 0.8066, 0.6709, 0.8072, 0.6704, 0.8084, 0.6712, 0.8051, 0.6709, 0.8072, 0.6708, 0.8066, 0.6712, 0.8051, 0.6713, 0.8057, 0.6709, 0.8072, 0.67, 0.8069, 0.6708, 0.8066, 0.6701, 0.8068, 0.67, 0.8069, 0.6705, 0.8066, 0.6708, 0.8066, 0.6707, 0.8072, 0.6703, 0.8084, 0.6704, 0.8084, 0.6707, 0.8072, 0.6704, 0.8084, 0.6709, 0.8072, 0.6711, 0.8057, 0.6707, 0.8072, 0.6709, 0.8072, 0.6711, 0.8057, 0.6709, 0.8072, 0.6713, 0.8057, 0.6713, 0.8045, 0.6711, 0.8057, 0.6713, 0.8057, 0.6713, 0.8045, 0.6713, 0.8057, 0.6715, 0.8045, 0.6714, 0.804, 0.6713, 0.8057, 0.6712, 0.8051, 0.6714, 0.804, 0.6715, 0.8045, 0.6713, 0.8057, 0.671, 0.8051, 0.6707, 0.8072, 0.6711, 0.8057, 0.671, 0.8051, 0.6705, 0.8066, 0.6707, 0.8072, 0.6712, 0.804, 0.6711, 0.8057, 0.6713, 0.8045, 0.6712, 0.804, 0.671, 0.8051, 0.6711, 0.8057, 0.6711, 0.8022, 0.6715, 0.8045, 0.6714, 0.802, 0.6711, 0.8022, 0.6713, 0.8045, 0.6715, 0.8045, 0.6705, 0.8066, 0.6703, 0.8084, 0.6707, 0.8072, 0.6705, 0.8066, 0.6703, 0.8078, 0.6703, 0.8084, 0.6703, 0.8078, 0.67, 0.8088, 0.6703, 0.8084, 0.6703, 0.8078, 0.6699, 0.8087, 0.67, 0.8088, 0.6703, 0.8084, 0.6701, 0.8089, 0.6704, 0.8084, 0.6703, 0.8084, 0.67, 0.8088, 0.6701, 0.8089, 0.67, 0.8088, 0.6694, 0.8097, 0.6701, 0.8089, 0.67, 0.8088, 0.6693, 0.8097, 0.6694, 0.8097, 0.6704, 0.8079, 0.6701, 0.8089, 0.67, 0.8088, 0.6704, 0.8079, 0.6704, 0.8084, 0.6701, 0.8089, 0.6693, 0.8097, 0.6696, 0.8086, 0.6694, 0.8097, 0.6693, 0.8097, 0.6695, 0.8086, 0.6696, 0.8086, 0.6698, 0.808, 0.67, 0.8088, 0.6696, 0.8086, 0.6698, 0.808, 0.6704, 0.8079, 0.67, 0.8088, 0.6695, 0.8086, 0.6698, 0.808, 0.6696, 0.8086, 0.6695, 0.8086, 0.6697, 0.808, 0.6698, 0.808, 0.6697, 0.808, 0.6699, 0.8087, 0.6703, 0.8078, 0.6697, 0.808, 0.6695, 0.8086, 0.6699, 0.8087, 0.67, 0.8069, 0.6703, 0.8078, 0.6705, 0.8066, 0.67, 0.8069, 0.6697, 0.808, 0.6703, 0.8078, 0.6697, 0.808, 0.6701, 0.8068, 0.6698, 0.808, 0.6697, 0.808, 0.67, 0.8069, 0.6701, 0.8068])
me_scene_1808.materials.append(None)
me_scene_1808.update()
me_scene_1808.normals_split_custom_set([tuple(v) for v in zip(*[iter([0.5188, -0.06477, 0.8525, 0.7822, 0.4549, 0.4258, 0.7307, 0.1815, 0.6581, 0.2594, 0.3533, 0.8988, 0.2227, 0.7773, 0.5884, -0.2762, 0.2407, 0.9305, -0.4845, -0.7647, -0.4249, 0.1933, -0.1068, -0.9753, -0.3678, 0.1259, -0.9214, 0.5054, -0.6641, -0.5509, -0.3569, -0.7965, -0.4881, 0.07875, -0.09038, -0.9928, 0.506, 0.1943, 0.8404, 0.0592, 0.9105, 0.4092, 0.478, 0.5502, 0.6847, 0.0778, 0.5129, 0.8549, -0.5322, 0.6751, 0.5109, -0.31, -0.1617, 0.9369, 0.1465, -0.8882, -0.4355, 0.1433, 0.007623, -0.9896, -0.423, -0.1656, -0.8908, 0.8302, -0.2908, -0.4755, 0.3048, -0.7972, -0.5211, 0.09084, 0.01532, -0.9957, -0.3442, 0.0563, 0.9372, -0.3419, -0.5224, 0.7811, 0.3069, -0.006398, 0.9517, -0.3458, -0.2583, -0.9021, 0.5566, 0.5835, -0.5914, -0.2158, -0.2358, -0.9475, 0.7824, 0.4167, -0.4628, -0.01837, -0.2969, -0.9547, 0.3499, -0.7012, -0.6212, -0.499, 0.6068, 0.6187, -0.9246, -0.008185, 0.381, -0.8085, 0.4681, 0.3566, -0.5333, 0.8457, 0.01926, -0.3706, 0.3756, 0.8495, -0.2085, 0.7496, 0.6282, 0.234, -0.2726, -0.9332, 0.8296, -0.4361, -0.3487, 0.9098, -0.4146, -0.01903, 0.1107, -0.9614, 0.2521, -0.4991, -0.638, 0.5865, 0.1078, -0.9714, -0.2116, 0.8407, 0.5317, -0.1026, -0.03502, 0.9463, 0.3215, 0.3352, 0.9069, 0.2551, 0.37, 0.8562, 0.3606, 0.6965, 0.5232, -0.491, -0.3072, 0.9454, -0.1087, -0.1272, -0.631, -0.7653, -0.3236, -0.9358, -0.1399, -0.7982, -0.598, 0.07253, 0.7657, 0.2835, 0.5774, 0.2373, 0.09409, 0.9669, 0.7099, 0.6708, 0.2147, -0.4256, 0.7866, 0.4473, -0.6959, 0.01612, 0.7179, -0.06133, 0.2325, 0.9707, -0.7065, -0.2831, -0.6487, -0.8319, 0.4266, -0.3549, -0.4711, -0.7365, -0.4855, -0.5691, -0.3274, -0.7543, 0.2473, 0.02875, -0.9685, 0.2084, -0.7504, -0.6272, -0.4841, 0.8071, -0.3379, -0.6287, 0.7713, -0.0994, -0.6282, 0.7717, -0.09918, -0.288, 0.1348, -0.9481, -0.1457, 0.4734, -0.8687, -0.1457, 0.4744, -0.8682, 0.1631, -0.9818, -0.09704, 0.1614, -0.982, -0.09784, 0.1621, -0.982, -0.09749, -0.5064, 0.553, 0.6617, -0.6747, 0.1917, 0.7128, -0.4643, 0.3478, 0.8145, -0.04674, -0.5802, 0.8131, -0.2606, -0.6686, 0.6964, -0.04621, -0.5807, 0.8128, 0.2597, -0.4246, -0.8673, -0.04577, -0.2295, -0.9722, 0.2594, -0.4241, -0.8677, -0.7853, 0.3734, -0.4938, 0.02096, 0.002968, -0.9998, -0.8156, -0.4908, -0.3064, 0.4075, 0.4142, 0.8138, 0.1447, -0.293, 0.9451, 0.9144, -0.3482, 0.2065, 0.1161, -0.4233, 0.8985, -0.4117, -0.5472, 0.7288, 0.3264, -0.9433, 0.06044, -0.3791, 0.8742, -0.3035, 0.5665, 0.3723, -0.7352, -0.5162, 0.547, -0.659, 0.8204, 0.5662, 0.0793, 0.7375, 0.6687, -0.09442, 0.8789, -0.08883, -0.4686, 0.887, 0.4341, -0.1577, 0.8704, 0.07925, -0.4859, 0.724, 0.6885, -0.04254, 0.633, 0.1855, 0.7516, 0.9592, -0.2584, -0.1149, 0.7005, 0.2522, -0.6676, -0.04888, 0.9981, 0.03879, 0.6502, 0.5551, 0.5188, 0.5992, 0.6282, -0.4963, -0.8598, 0.4477, 0.2456, -0.6273, 0.03323, 0.7781, -0.3192, -0.1671, 0.9328, -0.6496, 0.5512, 0.5236, -0.9537, 0.2695, -0.1337, -0.7894, 0.4808, 0.3816, 0.6824, -0.4299, -0.5912, 0.908, 0.08723, 0.4097, 0.9545, -0.05193, 0.2935, 0.5318, 0.06314, -0.8445, 0.1167, 0.9082, -0.402, 0.8934, 0.4002, 0.2041, 0.4655, 0.6185, 0.6331, 0.7931, 0.5112, -0.3311, 0.6364, 0.1007, -0.7647, 0.2231, 0.9723, -0.0695, 0.9067, 0.3668, 0.208, 0.7169, 0.6895, -0.1031, 0.7611, 0.1677, -0.6266, 0.6076, 0.7939, 0.0237, 0.881, -0.404, 0.246, 0.7846, 0.1021, -0.6115, 0.4715, 0.8811, -0.03734, 0.6335, 0.4708, 0.6141, 0.8898, -0.1787, 0.4199, 0.9616, 0.2737, 0.01944, 0.7868, 0.3534, 0.506, 0.9481, -0.06739, 0.3108, 0.9998, 0.01705, 0.01446, 0.96, 0.233, -0.1553, -0.2174, -0.4277, 0.8774, 0.5668, 0.5615, 0.6029, -0.6583, 0.7136, 0.2395, -0.878, -0.02471, 0.4781, 0.6766, 0.3628, 0.6407, 0.3109, 0.897, 0.3141, -0.182, 0.8859, 0.4266, -0.3426, 0.8334, 0.4336, -0.7817, 0.619, 0.07602, -0.5028, 0.4703, 0.7253, -0.923, 0.3063, 0.2329, -0.7625, 0.6428, 0.07299, -0.1229, 0.8294, 0.545, -0.6528, 0.01902, 0.7573, -0.6089, 0.4029, 0.6833, -0.2476, 0.2586, 0.9337, -0.1178, 0.4764, 0.8713, -0.6475, 0.7612, 0.03784, -0.1249, 0.854, 0.505, 0.01671, 0.9316, -0.363, -0.6694, 0.6962, -0.2592, 0.1613, 0.9414, 0.2961, -0.3505, 0.7956, -0.4941, -0.505, 0.7253, 0.4679, -0.1497, 0.9272, 0.3432, 0.1162, 0.9443, -0.3079, -0.6975, 0.6904, -0.192, 0.0773, 0.9856, 0.1506, -0.35, 0.787, -0.5081, -0.558, 0.7454, 0.3647, 0.06511, 0.9826, -0.174, -0.5563, 0.7458, -0.3665, -0.1798, 0.8561, -0.4846, -0.1322, 0.9343, -0.3311, 0.1487, 0.9365, -0.3176, -0.2378, 0.9713, 0.0, 0.2004, 0.8984, 0.3909, -0.3005, 0.9434, -0.1402, -0.6055, 0.6247, 0.493, -0.1138, 0.7632, 0.636, -0.06534, 0.9924, -0.1043, -0.5246, 0.8509, 0.02563, 0.8079, 0.3171, 0.4967, 0.9116, 0.09118, -0.4009, 0.6952, 0.7104, -0.1101, 0.9516, 0.08256, 0.296, 0.7563, 0.5941, -0.2739, 0.6791, 0.6962, 0.2327, 0.9713, 0.05993, -0.23, 0.6889, 0.6875, -0.2298, 0.5841, 0.6978, 0.4146, 0.8139, 0.3133, -0.4893, 0.4693, 0.8825, 0.02889, 0.5258, 0.8103, -0.2587, 0.9603, 0.02056, 0.2782, 0.7886, 0.541, -0.2923, 0.8035, 0.5276, 0.2758, 0.8429, 0.2536, 0.4745, 0.9417, -0.05261, -0.3322, 0.7437, 0.6554, -0.132, 0.8453, -0.009231, 0.5342, 0.8047, 0.3645, 0.4687, 0.7484, 0.4332, 0.5023, 0.7804, 0.07548, 0.6207, 0.9839, 0.117, -0.1348, 0.9515, 0.1004, 0.2907, 0.4455, -0.6402, 0.6258, -0.5925, -0.7743, -0.2221, 0.2325, -0.6235, -0.7464, 0.8428, -0.5137, 0.1603, 0.0467, -0.7086, 0.704, -0.1304, -0.6187, -0.7747, 0.4649, -0.7402, -0.4858, -0.5307, -0.8436, -0.08234, 0.4701, -0.5998, -0.6475, 0.01819, -0.8657, -0.5003, -0.2451, -0.7702, 0.5889, -0.1309, -0.7248, -0.6764, -0.4917, -0.8309, -0.2604, -0.3092, -0.9463, 0.09449, 0.2844, -0.8485, 0.4462, -0.1032, -0.7352, -0.6699, 0.5519, -0.7826, 0.2878, -0.4176, -0.8769, 0.2378, 0.4297, -0.7229, 0.541, -0.2579, -0.8456, -0.4674, 0.4998, -0.6528, -0.5693, 0.8758, -0.4669, -0.1222, -0.1999, -0.791, 0.5782, 0.1312, -0.6898, -0.712, -0.5142, -0.4844, 0.7078, -0.8379, 0.2933, -0.4604, -0.4987, -0.5045, -0.7049, -0.2488, -0.9175, 0.3104, -0.7063, -0.08218, 0.7031, -0.5848, -0.1564, -0.796, -0.9351, 0.3099, -0.172, -0.3621, -0.7245, -0.5865, -0.5873, -0.4793, 0.6522, -0.7275, -0.02543, -0.6856, -0.3766, -0.8196, 0.4318, -0.9254, 0.124, 0.3582, -0.4724, -0.4975, 0.7276, -0.7406, 0.2427, -0.6265, -0.3984, -0.6075, -0.6872, -0.2567, -0.9289, 0.2669, -0.7759, 0.22, 0.5913, -0.5421, -0.1671, -0.8235, -0.5424, -0.5296, 0.6521, -0.3929, -0.9154, -0.08755, -0.5981, -0.6296, -0.4958, -0.2291, -0.9508, 0.2086, -0.8949, 0.4132, 0.1686, -0.3601, -0.8967, 0.2575, -0.7927, 0.4203, 0.4415, -0.9896, 0.1437, 5.987e-08, -0.827, 0.5115, 0.2332, -0.8679, -0.09776, 0.4869, -0.9644, -0.1076, -0.2416, -0.9896, 0.1437, 0.0, -0.8874, 0.08211, -0.4536, -0.9533, -0.1046, 0.2832, -0.9114, -0.4098, -0.03814, -0.9204, -0.1837, -0.3453, -0.9041, -0.2932, -0.3108, -0.6239, 0.7543, -0.2045, -0.9062, 0.06923, -0.4172, -0.9015, -0.3053, 0.3068, -0.617, 0.4439, 0.6498, -0.9338, -0.2432, -0.2625, -0.6518, 0.1141, 0.7497, -0.5925, 0.7966, 0.1197, 0.9178, -0.1919, 0.3476, 0.9334, -0.2374, -0.269, 0.7087, 0.5119, -0.4855, 0.8821, -0.4206, 0.2122, 0.6209, -0.0414, -0.7828, 0.7254, 0.553, 0.4098, 0.8951, -0.3929, -0.2109, 0.6763, 0.2099, -0.7061, 0.7232, -0.05063, 0.6888, 0.9268, -0.205, -0.3147, 0.7827, 0.3022, 0.5441, 0.8432, -0.198, 0.4998, -0.9682, -0.1207, -0.2189, -0.6777, -0.04522, 0.734, -0.7982, 0.5825, -0.1533, -0.9389, 0.1477, -0.311, -0.9067, -0.2601, 0.3319, -0.6498, 0.1762, 0.7394, -0.8485, 0.5233, -0.07861, -0.8557, -0.3415, 0.3888, -0.8047, 0.3683, 0.4656, -0.8377, 0.5459, 0.01378, -0.9545, -0.2527, 0.1583, -0.7966, 0.06234, 0.6013, 0.8842, -0.4635, 0.05873, 0.629, 0.09804, 0.7712, 0.4876, 0.07511, 0.8698, 0.8909, -0.3024, 0.3389, 0.9498, -0.05989, 0.3072, 0.5065, -0.6048, 0.6145, 0.8888, -0.4582, -0.009368, 0.5253, 0.0417, -0.8499, 0.6927, 0.4533, 0.561, 0.9386, -0.2083, 0.2751, 0.9286, -0.1995, -0.3129, 0.6567, 0.727, -0.2005, 0.9461, -0.05441, 0.3194, 0.9982, 0.04681, 0.03675, 0.6615, -0.6637, -0.3492, 0.9617, -0.2686, -0.05548, 0.6539, -0.7106, -0.2595, 0.9979, -0.01769, -0.06207, -0.05084, 0.2064, -0.9771, -0.6932, 0.2175, -0.6872, 0.3433, 0.4136, -0.8433, -0.05069, 0.2071, -0.977, 0.36, 0.4474, -0.8187, -0.1703, 0.7864, -0.5938, 0.3014, 0.6043, -0.7376, -0.09863, 0.7448, -0.6599, 0.769, -0.1789, -0.6137, 0.1346, 0.6104, -0.7806, 0.06333, -0.3315, -0.9413, 0.1717, 0.7954, -0.5812, -0.7285, 0.6611, 0.1795, -0.8512, 0.2956, -0.4337, -0.7368, 0.6646, -0.1242, -0.8026, 0.5246, 0.2839, -0.5815, 0.8126, -0.04015, -0.9996, -0.02674, 0.008869, -0.6221, 0.6543, 0.4299, -0.832, 0.3427, -0.4363, -0.7376, 0.306, 0.6019, -0.7254, 0.4571, 0.5147, -0.6925, 0.6807, -0.2391, -0.9823, 0.02862, -0.1851, -0.5265, 0.73, 0.4357, -0.8729, 0.4602, -0.1621, -0.8273, 0.01467, 0.5616, -0.6309, 0.4458, 0.635, -0.7231, 0.6609, -0.2007, -0.9851, 0.1676, 0.03742, 0.01933, 0.9978, -0.064, 0.1686, 0.9553, -0.2428, 0.1152, 0.9745, 0.1927, 0.2093, 0.9549, -0.2108, 0.3596, 0.7945, -0.4894, 0.04247, 0.9884, -0.1458, 0.7417, 0.6514, 0.1598, 0.2021, 0.9318, 0.3014, 0.06595, 0.9703, 0.2328, 0.4944, 0.7221, 0.4839, 0.6649, 0.6499, -0.3682, 0.4533, 0.8525, 0.2603, 0.653, 0.5511, 0.5195, 0.25, 0.8057, 0.537, 0.5558, 0.8176, 0.1503, 0.5428, 0.5567, 0.6289, 0.6433, 0.741, -0.1927, 0.5795, 0.7172, 0.3871, 0.1429, 0.96, 0.2408, 0.2485, 0.9686, 0.0, 0.2228, 0.9725, 0.06806, 0.006637, 0.9949, 0.1002, 0.1182, 0.9842, -0.1322, 0.2485, 0.9686, 0.0, 0.5465, -0.7892, -0.28, 0.9156, -0.2061, -0.3453, 0.4819, -0.3977, -0.7808, 0.6818, -0.5365, -0.4972, 0.2766, -0.7697, -0.5754, 0.7867, 0.09859, -0.6094, 0.9393, 0.202, 0.2775, 0.2794, -0.9163, 0.2868, 0.2694, -0.5516, -0.7894, 0.7451, -0.2043, 0.6349, 0.1071, -0.9909, -0.0817, 0.5528, -0.1828, -0.813, 0.8096, -0.2355, 0.5377, 0.3827, -0.757, -0.5296, 0.8695, 0.01498, -0.4937, 0.9396, 0.3264, -0.1027, 0.5605, -0.5629, 0.6074, 0.5436, -0.3598, -0.7583, -0.3556, -0.8247, -0.4398, -0.7997, -0.4006, -0.4473, 0.459, -0.8376, -0.2961, -0.5584, -0.7779, -0.2882, -0.1557, -0.9604, 0.2312, -0.3383, -0.5219, -0.7831, -0.09397, -0.6781, 0.7289, -0.2394, -0.6662, 0.7063, -0.1797, -0.5644, -0.8057, 0.2707, -0.8022, 0.5322, -0.6934, -0.4615, 0.5534, -0.6862, -0.5403, 0.487, 0.05493, -0.8156, 0.576, 0.3154, -0.9402, -0.1286, -0.01262, -0.8374, -0.5464, 0.5607, -0.828, -0.00537, 0.4515, -0.8623, -0.2292, 0.3279, -0.9237, 0.1982, 0.9167, 0.3581, -0.1773, 0.9101, 0.4144, 0.0, 0.9101, 0.4144, 0.0, 0.958, 0.2673, -0.1035, 0.8994, 0.3229, -0.2946, 0.9101, 0.4144, 0.0, 0.9606, 0.2554, 0.1095, 0.532, 0.407, -0.7425, 0.7436, 0.6686, -0.004327, 0.9088, 0.3663, 0.1999, 0.9484, 0.2188, -0.2295, 0.3199, 0.8626, -0.392, -0.7819, 0.5944, -0.1881, -0.8824, 0.4696, -0.03058, -0.8498, 0.5271, 0.0, -0.7261, 0.6843, -0.06725, -0.7182, 0.6737, 0.1744, -0.8848, 0.4656, 0.01731, -0.7329, -0.5483, 0.4028, -0.9027, -0.4303, 1.318e-07, -0.9027, -0.4303, 1.318e-07, -0.627, -0.7705, 0.1154, -0.8258, -0.54, -0.163, -0.9027, -0.4303, 0.0, -0.7628, -0.5408, -0.3546, -0.8195, -0.4099, -0.4006, -0.8939, 0.2446, -0.3756, -0.8361, -0.3937, -0.3821, -0.7993, -0.5766, 0.1694, -0.6881, -0.6671, -0.2855, -0.8247, -0.4521, -0.3398, -0.6171, -0.7829, 0.07826, -0.7837, 0.1584, 0.6006, -0.6901, -0.6936, -0.2066, -0.5658, -0.2396, 0.789, -0.9191, 0.3817, 0.09829, -0.8226, -0.3937, -0.4102, -0.6378, -0.7013, 0.3183, -0.5901, -0.1448, 0.7942, -0.6221, -0.7513, -0.2203, -0.4513, -0.4183, 0.7883, -0.9552, -0.04828, -0.292, -0.9252, -0.2574, -0.2788, -0.3059, -0.8624, 0.4034, -0.7979, -0.348, 0.4923, -0.999, -0.04359, 0.009817, -0.4119, -0.8197, 0.398, -0.6781, -0.148, 0.7199, 0.7973, 0.5727, -0.1904, 0.5783, 0.3474, 0.7382, 0.5725, 0.5086, -0.6431, 0.8909, 0.3655, -0.2698, 0.7927, 0.5649, 0.2291, 0.8291, -0.2039, 0.5206, 0.9817, 0.1564, 0.1087, 0.9367, -0.3043, 0.1732, 0.3921, 0.7277, 0.5627, 0.9002, 0.347, 0.2632, 0.7601, 0.6429, 0.0944, 0.9103, -0.2942, -0.2913, 0.1374, 0.2424, -0.9604, 0.06568, 0.2542, -0.9649, 0.04571, 0.3201, -0.9463, 0.1357, 0.2663, -0.9543, 0.06493, 0.2531, -0.9653, 0.06493, 0.2531, -0.9653, -0.2065, 0.1278, -0.9701, -0.246, 0.0684, -0.9669, -0.2065, 0.1278, -0.9701, -0.2067, 0.1282, -0.97, -0.153, 0.08136, -0.9849, -0.2736, 0.1081, -0.9557, -0.5153, -0.8505, -0.1055, -0.1806, -0.9836, 0.003076, -0.2502, -0.9682, 0.0, -0.5179, -0.8498, 0.09773, -0.5212, -0.8044, 0.2852, -0.1978, -0.9791, 0.04722, 0.863, -0.3331, 0.3798, 0.8505, -0.526, 0.0, 0.8445, -0.5309, 0.0709, 0.9779, -0.1474, 0.1485, 0.6059, -0.7266, 0.3241, 0.8505, -0.526, -9.49e-08, -0.5136, 0.4608, -0.7238, 0.7324, 0.003131, -0.6808, -0.3339, -0.181, -0.9251, -0.6521, 0.02097, -0.7579, 0.5901, -0.0277, -0.8069, 0.4993, -0.5741, -0.6489, -0.5942, -0.7786, 0.2015, 0.2997, -0.8919, -0.3387, 0.1275, -0.7017, 0.701, -0.2111, -0.6551, 0.7255, -0.4836, -0.7213, -0.4958, 0.5973, -0.797, 0.09003, -0.6513, -0.5743, 0.496, 0.3483, -0.8693, -0.3506, 0.1585, -0.7411, 0.6524, -0.157, -0.4539, 0.8771, -0.5271, -0.7569, -0.3864, 0.6559, -0.7326, 0.182, 0.3272, 0.4, -0.8561, 0.2523, 0.7734, 0.5816, 0.8664, 0.4727, 0.1612, -0.02754, 0.6553, -0.7549, 0.4816, 0.7485, 0.4559, 0.7233, 0.6291, -0.2845, 0.3744, 0.371, -0.8498, -0.244, 0.9323, 0.2669, 0.7162, 0.6837, 0.1402, 0.123, 0.5574, -0.8211, 0.5543, 0.8067, 0.2049, 0.9856, 0.1687, 0.009739, -0.1359, 0.9106, 0.3902, 0.7595, 0.6456, -0.07949, -0.257, 0.8938, -0.3675, -0.26, 0.912, 0.3172, 0.3231, 0.7376, 0.5929, 0.402, 0.5193, -0.7542, -0.2883, 0.9501, 0.1194, 0.8928, 0.3785, -0.2442, -0.3967, 0.4961, -0.7723, -0.3173, 0.9461, 0.06508, 0.138, 0.7038, 0.6969, 0.299, 0.113, -0.9475, 0.5744, 0.2973, 0.7627, 0.7838, -0.5938, 0.1818, 0.1932, 0.3133, -0.9298, 0.546, 0.7908, 0.2767, 0.9242, -0.1749, 0.3394, 0.768, -0.185, -0.6131, 0.5945, 0.5912, 0.545, 0.3013, 0.7955, -0.5258, -0.2685, 0.9541, 0.1325, 0.2688, 0.7269, 0.632, 0.5469, 0.3209, -0.7732, 0.08354, 0.8989, -0.4302, 0.9043, 0.34, 0.258, 0.3012, 0.5424, -0.7843, 0.05736, 0.9947, 0.08578, 0.2506, 0.6848, 0.6843, 0.4911, 0.4897, -0.7205, 0.2022, 0.582, -0.7877, -0.9928, 0.119, -0.01515, -0.4266, -0.5811, -0.693, -0.2891, -0.8223, 0.4902, -0.8373, -0.08548, 0.54, -0.8021, -0.332, -0.4965, -0.2292, -0.9722, -0.04742, -0.992, 0.1252, -0.01528, -0.608, -0.5408, -0.5813, -0.4478, -0.389, 0.8051, -0.8963, -0.02261, 0.4429, -0.7567, -0.3036, -0.579, -0.521, -0.8346, -0.1792, -0.5175, -0.2875, 0.8059, 0.05294, -0.9871, 0.151, 0.2289, -0.4413, 0.8677, 0.2322, -0.0833, 0.9691, -0.1091, -0.9738, 0.1995, 0.4957, -0.8255, 0.2699, 0.6182, -0.785, -0.03978, 0.9212, 0.04597, -0.3864, 0.7893, -0.3641, 0.4944, 0.6563, -0.743, -0.1312, 0.9164, 0.1058, -0.3861, 0.8866, 0.2193, -0.4072, -0.1541, 0.9527, 0.2618, 0.3737, 0.4832, -0.7918, 0.02124, 0.4986, -0.8666, -0.7872, 0.5968, -0.1554, 0.4866, 0.646, 0.5882, -0.1685, 0.2353, -0.9572, 0.6041, 0.6326, -0.4847, -0.1866, 0.9665, 0.1759, -0.5366, 0.8429, -0.04045, -0.1344, 0.9563, 0.2596, -0.5981, 0.7945, 0.1048, 0.2296, 0.9573, -0.1754, -0.9123, 0.3835, -0.1438, -0.8877, 0.2261, -0.4011, -0.3747, 0.2143, -0.902, -0.8915, 0.3673, -0.2653, -0.5847, 0.6295, -0.5117, -0.9744, 0.2185, -0.05319, 0.3319, 0.361, -0.8715, 0.5406, -0.6129, -0.5763, -0.4175, -0.5677, -0.7095, -0.2472, 0.3078, -0.9188, 0.5466, -0.5872, -0.597, -0.2712, -0.7963, -0.5407, 0.9762, 0.217, -0.00449, 0.3619, 0.7324, -0.5768, 0.2665, 0.947, -0.1793, 0.9726, 0.1723, 0.1562, 0.8879, -0.1099, -0.4468, 0.4046, 0.6414, -0.6518, -0.9191, -0.3887, -0.06441, -0.1563, -0.4525, 0.8779, -0.8625, 0.2161, 0.4575, -0.9823, -0.1873, 0.003826, -0.4788, -0.5821, 0.6572, -0.2576, -0.1328, 0.9571, -0.7015, -0.3407, 0.626, 0.8315, -0.3472, 0.4336, 0.468, 0.2899, 0.8348, 0.04928, 0.8503, 0.5239, 0.818, -0.08956, 0.5682, 0.7344, 0.2511, 0.6306, -0.1798, -0.2575, 0.9494, -0.9747, 0.1092, -0.1949, -0.7896, 0.3138, 0.5273, -0.1285, -0.6308, 0.7652, -0.862, 0.4877, 0.1379, -0.8602, -0.4665, -0.2058, -0.8365, -0.4586, -0.3, -0.2489, -0.8545, 0.4559, -0.6014, -0.3093, 0.7366, -0.9453, 0.1884, 0.2662, -0.712, -0.7014, 0.03312, -0.3565, -0.4267, 0.8311, 0.6063, -0.7929, 0.06003, 0.6076, -0.4116, -0.6793, 0.9885, -0.1365, 0.06557, 0.9038, -0.1409, -0.404, 0.6856, -0.717, 0.1264, -0.363, -0.9286, -0.07762, -0.001755, -0.1684, -0.9857, -0.1312, -0.9889, 0.0698, -0.5063, -0.5686, -0.6483, 0.7065, -0.4845, 0.5159, 0.08141, -0.295, -0.952, 0.5992, 0.1551, -0.7854, 0.7446, -0.5062, 0.4352, 0.5014, -0.7972, -0.3362, 0.6726, -0.2614, -0.6923, 0.5875, -0.5396, 0.6031, 0.6101, -0.6157, -0.4986, 0.8683, -0.03699, -0.4946, 0.4736, -0.1566, -0.8667, 0.7072, -0.7066, 0.02258, 0.603, -0.6223, -0.4992, 0.7166, -0.6936, -0.0729, 0.3336, -0.3112, -0.8899, 0.9469, 0.2005, -0.2513, 0.8529, 0.03859, -0.5206, 0.7322, -0.4565, 0.5054, 0.04028, -0.9985, 0.03763, -0.4464, -0.8477, -0.2864, -0.4972, -0.5456, 0.6746, -0.9968, -0.05634, -0.05641, -0.6097, -0.6287, -0.4827, -0.3212, -0.804, 0.5004, -0.5433, -0.5036, 0.6717, -0.05031, -0.8625, -0.5035, 0.5938, -0.8046, 0.002061, 0.3975, -0.7675, 0.503, 0.2875, -0.9546, 0.07763, 0.7478, -0.4896, -0.4483, 0.726, -0.6873, 0.02212, 0.9056, 0.2084, 0.3695, 0.8252, 0.2641, -0.4993, 0.217, 0.9441, 0.2483, 0.7289, 0.4397, 0.5247, 0.759, 0.4488, -0.4716, 0.7362, 0.3886, -0.5541, 0.2898, -0.6816, -0.6718, 0.9153, -0.3444, 0.209, -0.006811, -0.8602, 0.5098, -0.207, -0.9765, 0.05941, 0.6531, -0.7388, -0.1662, 0.4298, -0.6229, 0.6537, 0.7519, 0.3444, 0.5622, 0.5526, 0.4554, -0.698, 0.3655, 0.7707, 0.522, 0.6426, 0.4852, 0.593, 0.8939, 0.1789, -0.4111, 0.486, 0.5406, -0.6867, -0.7918, 0.6103, -0.0259, -0.3866, 0.815, 0.4316, -0.3455, 0.9344, 0.08639, -0.4868, 0.8269, -0.2816, -0.737, 0.455, 0.4999, -0.2207, 0.9515, 0.2144, -0.7026, 0.5612, -0.4375, -0.3965, 0.7758, 0.4908, -0.4395, 0.8699, -0.2239, -0.4429, 0.7106, -0.5468, -0.8882, 0.3914, 0.2406, -0.09805, 0.946, 0.309, -0.9614, 0.275, 0.01245, -0.6934, 0.4447, 0.5669, -0.5767, 0.734, -0.3586, -0.8653, 0.4567, -0.2067, -0.906, 0.1576, 0.3929, -0.5481, 0.7061, 0.4483, -0.6027, 0.5919, -0.5351, -0.8468, 0.5294, 0.05188, -0.7622, 0.4669, 0.4484, -0.8021, 0.5952, 0.04776, -0.3979, 0.3332, 0.8548, -0.393, 0.9177, -0.05846, -0.8554, 0.5075, 0.1039, -0.4944, 0.5203, 0.6964, -0.6359, 0.709, -0.3051, -0.7467, 0.4895, -0.4504, -0.8131, 0.3991, 0.4238, -0.4433, 0.7246, 0.5277, -0.5776, 0.7134, -0.3968, -0.9175, -0.1846, 0.3522, -0.7268, 0.5163, 0.4531, -0.9119, -0.3374, 0.2338, -0.2864, -0.236, -0.9286, -0.6132, -0.7801, 0.1246, -0.681, -0.6966, 0.2256, -0.9224, 0.172, -0.3458, -0.1901, -0.625, -0.7572, -0.3267, -0.109, 0.9388, 0.9353, 0.02619, 0.3529, 0.03509, 0.6226, 0.7818, -0.2465, 0.5223, 0.8164, 0.8115, -0.4406, 0.3839, 0.7597, 0.5129, 0.3998, -0.6973, -0.3927, -0.5996, -0.3343, -0.9033, 0.269, -0.458, -0.5063, 0.7307, -0.8008, -0.2801, -0.5293, -0.2055, -0.9223, -0.3272, -0.489, -0.6776, 0.5493, 0.8221, -0.4923, -0.2859, 0.9365, 0.1419, 0.3208, 0.5282, -0.6171, 0.5832, 0.7527, -0.6167, -0.2306, 0.6235, -0.3412, -0.7034, 0.6877, -0.3154, 0.6539, -0.4992, -0.7676, -0.4019, -0.5529, -0.4354, 0.7105, -0.9731, 0.05314, 0.2241, -0.6794, -0.5479, -0.488, -0.3286, -0.9287, 0.172, -0.7839, -0.1523, 0.6019, 0.103, 0.08218, -0.9913, -0.7419, -0.4521, -0.4952, -0.4066, 0.7218, -0.56, -0.929, 0.006354, -0.37, -0.04484, 0.4505, -0.8917, -0.3486, -0.427, -0.8344, -0.28, 0.7856, -0.5517, 0.1247, -0.06154, -0.9903, -0.8604, 0.02195, -0.5091, -0.7659, 0.4462, -0.4629, 0.1821, 0.2315, -0.9557, 0.01035, -0.425, -0.9052, -0.9198, -0.1343, -0.3688, -0.9277, -0.3557, -0.1133, -0.8969, -0.1284, 0.4233, -0.9578, 0.07302, -0.278, -0.9842, 0.0973, 0.1477, -0.9295, -0.346, 0.1278, -0.8431, 0.17, 0.5102, -0.9463, -0.1504, -0.2862, -0.9954, -0.02279, 0.09329, -0.7048, -0.1909, 0.6832, -0.9886, 0.1506, 0.007677, -0.8291, -0.5153, -0.2168, -0.1489, -0.8057, -0.5732, 0.361, -0.9198, -0.1535, 0.06559, -0.9624, 0.2637, -0.5783, -0.7893, 0.2065, 0.207, -0.9375, -0.2796, 0.05128, -0.9079, 0.4159, -0.1972, -0.8537, -0.4819, 0.272, -0.9379, 0.2155, 0.08152, -0.8109, 0.5795, 0.138, -0.865, -0.4824, 0.1932, -0.8149, 0.5465, -0.6777, -0.6813, -0.2769, -0.2218, -0.8445, -0.4875, 0.4741, -0.8688, 0.1425, -0.3172, -0.6845, 0.6563, -0.06612, -0.8492, -0.524, 0.2093, -0.6986, 0.6842, -0.2758, -0.7871, -0.5517, -0.1914, 0.2479, -0.9497, -0.4087, -0.2788, -0.8691, -0.6687, -0.1796, -0.7215, -0.4823, 0.343, -0.8061, -0.29, 0.01653, -0.9569, -0.55, -0.2344, -0.8016, 0.8564, 0.1974, 0.4772, 0.8837, 0.4576, -0.09843, 0.9628, 0.1937, 0.1882, 0.7866, 0.5281, 0.3201, 0.7823, 0.2201, -0.5828, 0.9014, 0.3735, 0.2188, 0.04392, -0.9975, -0.05448, 0.5688, -0.8224, 0.008002, 0.4038, -0.9149, 0.0, 0.188, -0.934, 0.3039, 0.0242, -0.9498, 0.312, 0.4332, -0.8823, 0.1842, -0.1256, 0.7869, -0.6041, -0.299, 0.6774, -0.6721, -0.4548, 0.6885, -0.565, -0.1726, 0.8149, -0.5534, -0.2982, 0.6817, -0.6681, -0.2988, 0.6819, -0.6677, 0.1137, 0.9866, -0.1167, 0.1049, 0.9945, -3.187e-08, 0.1051, 0.9945, 0.0007421, 0.1717, 0.9805, -0.09544, 0.3675, 0.8967, -0.2465, 0.1049, 0.9945, 0.0, 0.2086, 0.9779, 0.014, -0.3422, 0.5182, -0.7838, -0.2408, 0.9555, -0.1706, 0.1524, 0.9845, 0.08704, 0.1474, 0.9683, -0.2019, -0.584, 0.5445, -0.602, 0.2754, 0.9608, 0.03124, -0.34, 0.4261, -0.8383, -0.5448, 0.5613, 0.623, 0.1733, 0.973, 0.1523, 0.0503, 0.9808, -0.1883, -0.8137, 0.505, 0.2879, 0.007444, -0.8474, -0.5309, -0.6295, -0.6816, 0.3732, -0.01216, -0.5037, -0.8638, -0.03561, -0.8888, -0.4569, 0.6952, -0.7134, -0.08808, -0.2499, -0.4577, -0.8533, -0.6568, 0.7413, 0.1381, -0.4767, 0.8783, 0.03605, -0.442, 0.8439, 0.3041, -0.4338, 0.8938, -0.1133, 0.0815, 0.8799, -0.4681, -0.3997, 0.9142, 0.0663, -0.3095, 0.9022, 0.3006, -0.402, 0.9156, 0.0001257, -0.4908, 0.8513, 0.1857, -0.5416, 0.8005, 0.2568, -0.4739, 0.8766, -0.08342, -0.4015, 0.9159, 0.000751, 0.345, 0.8609, 0.3738, -0.3042, 0.9507, -0.06014, -0.2678, 0.9236, 0.2741, 0.06873, 0.773, 0.6307, -0.06104, 0.7073, -0.7043, -0.3284, 0.9211, 0.2091, -0.7398, 0.1721, 0.6504, -0.8447, -0.2027, -0.4954, -0.4882, -0.7071, 0.5115, -0.5274, -0.3373, 0.7798, -0.8365, 0.09613, 0.5395, -0.6311, -0.6322, -0.4495, -0.4451, 0.1098, 0.8887, -0.9782, -0.1978, -0.06378, -0.05748, -0.654, 0.7543, -0.26, -0.3176, 0.9119, -0.9252, -0.06041, 0.3746, -0.7468, -0.6634, -0.04753, 0.6916, 0.7222, 0.009483, -0.235, 0.9716, 0.02709, -0.01372, 0.9463, 0.323, 0.4838, 0.5848, 0.6511, 0.07612, 0.8684, -0.4899, -0.2734, 0.9435, 0.1871, 0.8162, -0.5623, -0.1329, 0.1435, -0.1115, 0.9834, -0.6878, -0.6807, 0.2523, 0.484, -0.8625, -0.1479, 0.8478, -0.3986, 0.3498, -0.1638, -0.4575, 0.874, -0.2365, 0.2069, -0.9494, -0.08214, -0.996, 0.0364, -0.8494, 0.4057, -0.3376, -0.5858, 0.4271, -0.6888, 0.06432, -0.6021, -0.7958, -0.7026, -0.524, 0.4815, 0.9273, 0.3513, 0.1297, 0.0459, -0.6227, -0.7811, -0.2462, 0.4252, -0.871, 0.7895, 0.6083, 0.08115, 0.7354, -0.4981, 0.4594, -0.4159, -0.003793, -0.9094, 0.6931, -0.2326, 0.6823, -0.8476, -0.5299, 0.02921, -0.02616, -0.04334, -0.9987, 0.9559, -0.03385, -0.2919, -0.3106, -0.5871, 0.7475, -0.5265, -0.389, -0.756, 0.4948, -0.5382, 0.6823, -0.6062, -0.5062, -0.6135, 0.06112, -0.07974, -0.9949, 0.852, -0.3625, -0.3777, 0.26, -0.5228, 0.8119, -0.2373, -0.3995, -0.8855, 0.8271, 0.3707, 0.4225, 0.0875, -0.431, -0.8981, 0.5472, 0.8254, 0.1388, 0.6939, 0.6652, 0.2758, 0.8554, -0.08593, 0.5109, -0.1749, -0.02809, -0.9842, 0.01214, -0.8997, -0.4363, 0.2962, -0.7619, 0.576, -0.749, -0.4655, 0.4714, -0.2729, -0.8874, -0.3715, 0.4983, -0.8552, -0.1428, -0.3249, -0.7326, 0.5981, -0.4383, -0.872, -0.2182, 0.7496, -0.6611, -0.03117, -0.6036, -0.7024, 0.3772, -0.4478, -0.8875, -0.1084, 0.1877, -0.9176, -0.3504, 0.6131, -0.698, 0.37, 0.7704, 0.4942, 0.4027, 0.4454, 0.4624, -0.7667, -0.4538, 0.8911, -0.01033, 0.139, 0.9894, 0.04258, 0.7859, -0.6161, 0.05305, 0.06451, 0.1845, -0.9807, -0.1508, -0.04498, 0.9875, -0.8519, -0.1694, 0.4955, 0.06772, -0.8024, 0.593, 0.3209, -0.8681, 0.3787, -0.1705, -0.801, 0.5738, -0.5273, -0.8451, -0.08808, -0.666, -0.6907, 0.2817, 0.4333, -0.8928, -0.1232, 0.003068, -0.8297, 0.5582, -0.731, -0.6817, 0.02974, -0.2237, -0.869, -0.4415, 0.3286, -0.9393, 0.09824, 0.2933, 0.7954, -0.5304, 0.05538, 0.9846, 0.1661, 0.005957, 0.747, 0.6648, 0.2661, 0.7998, -0.5381, 0.03439, 0.9804, -0.1939, -0.03825, 0.9929, 0.1126, 0.648, 0.7615, -0.01513, -0.3373, 0.9335, 0.1217, 0.1459, 0.8817, 0.4487, 0.6827, 0.4845, 0.547, -0.182, 0.9811, 0.06508, -0.3159, 0.6796, 0.6621, 0.9944, -0.06083, -0.08601, 0.4633, 0.548, -0.6965, 0.8145, -0.248, 0.5245, 0.9162, 0.1907, 0.3525, 0.6871, 0.488, -0.5383, 0.4119, 0.833, -0.3695, 0.911, -0.3349, 0.2409, -0.7829, -0.4293, -0.4503, -0.5069, -0.4245, -0.7502, 0.9038, -0.1183, -0.4113, 0.01587, -0.6334, 0.7737, -0.5411, -0.4042, -0.7375, 0.3847, 0.9212, -0.05851, -0.6894, 0.7187, -0.09044, 0.1179, 0.4154, 0.902, 0.4174, 0.9064, -0.06514, 0.05917, 0.8617, -0.504, 0.2195, 0.6061, 0.7645, 0.2799, 0.9574, -0.07092, -0.4752, 0.5627, -0.6764, 0.3065, 0.3451, 0.8871, 0.2832, 0.9506, 0.1271, 0.1526, 0.9687, -0.196, -0.7907, 0.608, 0.0707, 0.3478, 0.8608, -0.3716, -0.2268, 0.9278, -0.2963, 0.3861, 0.8137, -0.4345, 0.3699, 0.928, -0.04422, 0.1125, 0.7628, -0.6367, -0.07346, 0.9972, 0.01032, 0.9291, 0.2766, 0.2453, 0.6292, -0.6243, -0.4631, 0.322, 0.6988, -0.6387, 0.6366, 0.7301, -0.2484, 0.617, 0.5141, -0.5958, 0.2324, 0.02955, -0.9722, 0.2788, -0.7657, -0.5796, 0.6421, -0.6148, 0.458, 0.3222, -0.7179, 0.6171, -0.02256, -0.9099, -0.4142, 0.7325, -0.6503, -0.2014, 0.395, -0.7335, 0.5531, -0.1216, -0.9026, 0.4129, 0.4523, -0.8479, -0.2766, 0.5073, -0.6491, 0.5669, 0.2761, -0.6259, 0.7294, 0.1278, -0.9544, -0.2697, 0.6071, -0.7562, -0.244, 0.5736, 0.6968, -0.4306, 0.6001, 0.4176, 0.6823, 0.9565, -0.2611, -0.13, 0.7894, 0.2839, -0.5443, 0.6106, 0.5752, 0.5444, 0.9614, -0.2752, 0.004361, -0.6881, 0.01276, -0.7255, 0.2796, 0.0229, -0.9598, -0.551, -0.4619, -0.6951, -0.6328, -0.3142, -0.7077, 0.3963, 0.2525, -0.8827, 0.2219, -0.28, -0.934, -0.2942, 0.8335, -0.4677, -0.6563, 0.5346, 0.5323, -0.1918, 0.936, 0.2952, -0.03725, 0.9577, -0.2853, -0.9093, 0.3836, -0.1613, -0.4059, 0.6559, 0.6364, 0.5435, 0.6952, 0.4704, 0.1491, 0.969, 0.1969, 0.1161, 0.9301, 0.3484, 0.1912, 0.8842, 0.4261, 0.1146, 0.9373, -0.329, 0.3733, 0.8462, 0.3803, -0.169, 0.4995, -0.8496, 0.3935, 0.174, -0.9027, -0.2735, -0.3314, -0.903, -0.4222, 0.3554, -0.8339, 0.4874, 0.1362, -0.8625, 0.4375, -0.01157, -0.8991, -0.9185, -0.1396, -0.3698, -0.815, -0.4821, -0.3214, -0.8947, 0.3265, 0.3048, -0.9434, -0.04079, -0.3292, -0.9518, 0.1465, 0.2693, -0.7323, -0.6655, 0.1443, -0.9846, 0.08038, 0.1553, -0.4488, -0.3272, -0.8316, -0.882, 0.07576, -0.4652, -0.9439, -0.1417, 0.2984, -0.9728, 0.06417, -0.2227, -0.3456, -0.9348, -0.08191, 0.385, 0.8365, 0.39, 0.7686, 0.1324, -0.6259, 0.2301, 0.6659, -0.7097, 0.07853, 0.9805, 0.1802, 0.02983, 0.9407, -0.338, 0.3974, 0.3367, -0.8537, -0.7881, -0.5744, 0.2212, -0.412, -0.8801, -0.2361, -0.3843, -0.7923, 0.474, -0.5871, -0.6537, 0.4776, -0.8171, -0.5438, -0.1914, -0.4114, -0.88, -0.2376, -0.4784, -0.7746, -0.4137, -0.0357, -0.9252, 0.3777, -0.8849, -0.4534, 0.1064, -0.6755, -0.6639, -0.321, -0.1383, -0.985, -0.1028, -0.3316, -0.7591, 0.5601, -0.9487, 0.02133, 0.3155, -0.4868, -0.5561, -0.6736, -0.5327, -0.0741, 0.843, -0.9415, -0.01096, 0.3369, -0.9668, -0.002352, -0.2556, -0.3922, -0.8691, 0.3014, -0.7289, -0.3302, 0.5997, -0.558, -0.8296, 0.01986, -0.3112, -0.8192, 0.4817, -0.5772, -0.4054, 0.7089, -0.5901, -0.6976, -0.4062, -0.4687, -0.8802, 0.07411, -0.08476, -0.6968, 0.7123, 0.496, -0.8204, -0.2846, 0.798, -0.4056, 0.4457, 0.3584, -0.2834, 0.8895, 0.1107, -0.9779, 0.1775, 0.9134, -0.3754, -0.1573, -0.1321, -0.3165, 0.9394, 0.4667, -0.812, 0.3504, 0.4225, 0.1825, 0.8878, 0.1964, -0.01204, 0.9804, 0.1554, -0.8768, 0.4551, 0.7542, -0.5292, 0.3886, -0.9772, 0.02335, 0.2112, -0.4651, -0.8349, 0.2942, -0.3295, -0.6722, 0.663, -0.6395, 0.1508, 0.7538, -0.822, -0.5555, 0.1251, -0.2707, -0.7275, 0.6305, -0.03515, 0.9807, -0.1921, -0.4596, 0.4562, 0.762, 0.7293, 0.06022, 0.6816, 0.4587, 0.8874, -0.04595, -0.5409, 0.7447, 0.3909, -0.1526, 0.342, 0.9272, -0.1284, -0.5551, -0.8218, 0.9867, 0.1101, -0.1192, -0.05415, -0.977, -0.2064, -0.1841, -0.8325, -0.5226, 0.7421, -0.03586, -0.6693, 0.8507, -0.3717, 0.3717, -0.5391, 0.8275, -0.157, 0.2929, 0.4302, -0.8539, -0.6956, -0.1545, -0.7016, -0.7885, 0.5829, -0.1961, 0.1136, 0.9819, 0.1518, -0.03115, -0.05323, -0.9981, -0.01589, 0.9594, 0.2816, 0.8311, -0.3247, -0.4514, 0.1283, 0.1541, -0.9797, -0.4376, 0.8276, -0.3515, 0.8727, 0.3452, 0.3453, 0.47, -0.3031, -0.829, 0.2987, 0.9137, 0.2756, 0.8241, -0.1584, -0.5439, -0.05937, 0.1061, -0.9926, -0.06191, 0.9663, -0.25, 0.8959, 0.2284, 0.3811, 0.4396, -0.02053, -0.898, -0.5979, 0.7573, 0.2627, 0.3796, 0.3563, -0.8538, -0.5577, 0.1546, -0.8155, -0.9161, 0.4009, 0.006267, -0.1118, 0.9877, 0.1089, 0.01227, -0.08132, -0.9966, 0.7396, 0.1931, -0.6448, 0.6324, 0.6928, 0.3466, 0.942, -0.3261, -0.07982, 0.8575, -0.04084, -0.5129, 0.5158, 0.7661, -0.3835, 0.8589, 0.1881, 0.4763, 0.9225, 0.386, 0.01044, 0.567, 0.8228, -0.03864, 0.9686, 0.2223, -0.111, 0.8687, 0.4745, -0.1423, 0.643, 0.5832, -0.4964, 0.7717, 0.4295, 0.469, -0.7665, 0.4127, -0.4921, -0.3954, 0.5133, -0.7617, -0.6644, -0.3328, -0.6692, -0.7796, 0.3266, -0.5344, 0.08852, 0.7638, -0.6394, 0.5441, -0.01947, -0.8388, -0.2737, -0.0366, 0.9611, 0.3258, -0.6476, 0.6889, 0.4931, 0.236, 0.8373, 0.3702, 0.6868, 0.6255, 0.7035, 0.456, 0.545, 0.9507, -0.08925, 0.2969, -0.728, -0.6018, -0.3283, -0.2371, -0.9429, 0.234, 0.01205, -0.6748, 0.7379, -0.8732, -0.463, -0.1523, -0.4758, -0.8684, -0.1399, -0.3156, -0.8578, 0.4057, -0.8352, 0.03317, 0.549, -0.3477, -0.7849, 0.5128, -0.5462, 0.03993, 0.8367, -0.4855, 0.2632, 0.8337, -0.6585, -0.5451, 0.5188, 0.06405, -0.5007, 0.8632, -0.1043, 0.8786, -0.4661, -0.5599, 0.2747, -0.7817, 0.029, 0.9763, 0.2144, -0.03579, 0.9957, 0.08516, -0.6052, 0.5545, -0.5712, -0.963, 0.1389, -0.2308, 0.0431, 0.7929, -0.6078, 0.7211, -0.3972, -0.5676, 0.7494, -0.4451, -0.4902, -0.1015, 0.6423, -0.7597, 0.9148, 0.3744, 0.1514, 0.5835, -0.4098, -0.7011, -0.9256, -0.1214, -0.3586, -0.5819, -0.7595, 0.2908, -0.6689, 0.5126, 0.5383, -0.9813, 0.1461, -0.1252, -0.7745, -0.3982, -0.4915, -0.7288, -0.07482, 0.6806, -0.961, 0.1536, 0.2298, -0.4746, -0.7549, -0.4527, -0.5428, 0.1936, 0.8172, -0.9593, 0.1316, 0.2499, -0.8967, -0.3437, -0.2787, -0.4727, -0.6072, 0.6387, -0.8398, 0.4128, -0.3525, -0.9236, -0.3808, -0.04461, -0.9755, 0.193, 0.1056, -0.8371, 0.4037, -0.3692, -0.6817, 0.07081, -0.7282, -0.9502, -0.2981, 0.09041, 0.5913, 0.3946, -0.7033, 0.6006, 0.6221, 0.5022, 0.9761, -0.09921, 0.1932, 0.76, 0.03123, -0.6492, 0.5649, 0.8121, 0.1461, 0.7814, 0.237, 0.5773, -0.4575, 0.7366, 0.4981, 0.172, 0.8504, -0.4972, -0.61, 0.3293, -0.7207, -0.6412, 0.6261, 0.4437, -0.1071, 0.9842, 0.1409, -0.1996, 0.5637, -0.8015, 0.4105, -0.9119, 0.0001253, 0.3799, -0.925, 0.003293, 0.4108, -0.9117, -0.0002267, 0.4105, -0.9118, 0.0001294, 0.3603, -0.9324, -0.02894, 0.3822, -0.924, -0.01307, 0.4216, -0.9062, -0.03116, 0.378, -0.9244, 0.05058, 0.4126, -0.8725, -0.2617, 0.4409, -0.8975, -0.002383, 0.2256, -0.9568, -0.1836, 0.4215, -0.9035, -0.07749, 0.4768, -0.8786, 0.02646, 0.1918, -0.972, 0.1358, 0.1887, -0.9539, 0.2335, 0.3879, -0.9186, 0.07498, 0.3376, -0.8867, 0.3157, 0.06143, -0.7323, -0.6782, 0.9376, -0.3375, 0.08337, 0.6033, -0.767, 0.2183, 0.5232, -0.852, -0.01731, 0.2405, -0.6507, 0.7202, 0.4813, -0.871, -0.09869, 0.8127, -0.5822, -0.02139, 0.2269, -0.8456, 0.4832, 0.3512, -0.9295, -0.1124, 0.4108, -0.9117, 0.001048, -0.07378, -0.9813, -0.1776, 0.4105, -0.9119, 0.0002957, 0.4108, -0.9117, 0.0001033, -0.5771, -0.7523, 0.3178, -0.5749, -0.8154, 0.06863, -0.5759, -0.8175, 0.0008199, -0.5473, -0.7734, 0.3199, -0.9568, -0.2888, -0.03421, -0.6171, -0.7855, 0.04634, -0.4106, 0.9118, -0.0001549, -0.4104, 0.9119, -0.0006156, -0.4105, 0.9119, -0.0003058, -0.4107, 0.9118, -0.0001995, -0.4573, 0.8883, 0.04268, -0.4104, 0.9119, -0.000634, -0.4108, 0.9117, -1.801e-05, -0.4433, 0.8946, -0.05663, -0.3688, 0.9272, -0.06557, -0.4109, 0.9117, 0.0002722, -0.3462, 0.9374, 0.0386, -0.437, 0.8971, -0.06543, -0.4744, 0.8802, 0.01189, -0.4538, 0.8889, 0.06267, 0.0008595, 0.9105, -0.4136, -0.451, 0.8908, 0.05592, 0.01618, 0.9176, 0.3973, -0.09447, 0.9659, 0.2411, -0.04408, 0.9884, -0.1455, -0.8246, 0.5387, 0.1727, 0.344, 0.9354, 0.08151, -0.2019, 0.917, -0.344, -0.3676, 0.6156, 0.6971, -0.1817, 0.9339, -0.3078, -0.531, 0.7767, -0.3387, -0.8724, 0.3877, -0.2978, -0.41, 0.9121, -4.066e-05, -0.6436, 0.7262, -0.2417, -0.4105, 0.9119, -0.0003705, -0.2146, 0.9568, 0.1962, 0.95, -0.2746, 0.1487, 0.9922, -0.1087, -0.06152, 0.9939, -0.1106, -8.425e-05, 0.9672, -0.1198, 0.2238, 0.8629, -0.5035, 0.04325, 0.9954, -0.07927, -0.05355, -0.2611, 0.1841, -0.9476, -3.279e-05, 0.0003874, -1.0, -9.23e-05, 0.0002051, -1.0, -0.02583, 0.3184, -0.9476, -9.237e-05, 0.0002051, -1.0, -0.2232, 0.0216, -0.9745, -0.0001244, 0.0001109, -1.0, 0.2912, 0.1309, -0.9477, -0.1697, -0.1464, -0.9745, 4.413e-05, 0.000175, -1.0, -0.07495, -0.2114, -0.9745, -4.045e-05, -0.00026, -1.0, -0.5574, -0.7896, -0.2565, -0.7628, -0.2901, -0.5779, -0.5506, -0.7906, -0.268, -0.5952, -0.769, -0.233, -0.5645, -0.6927, 0.4489, -0.381, -0.5101, -0.7712, 0.5764, 0.8171, -0.0001825, 0.5958, 0.6967, -0.3996, 0.4323, 0.8877, 0.1583, 0.5768, 0.8169, -0.0002429, 0.5771, 0.8167, -0.0001267, 0.5425, 0.7342, -0.4082, -0.9938, 0.1111, 0.0007734, -0.7838, 0.08744, -0.6148, -0.9773, -0.2118, 0.0004709, -0.9941, 0.108, 0.001077, -0.9926, 0.1167, 0.03315, -0.7923, 0.01189, -0.61, 0.7078, -0.1352, 0.6934, 0.9864, -0.1646, -0.002407, 0.753, -0.4218, 0.5051, 0.7905, 0.05598, 0.6099, 0.5613, -0.3493, 0.7503, 0.9989, -0.04439, 0.01143, 0.1575, 0.6106, 0.7761, 0.1985, 0.6216, 0.7578, 0.1906, 0.9691, 0.1567, 0.03583, 0.9057, 0.4224, 0.4637, 0.7123, 0.5269, 0.5501, 0.4459, 0.7061, 0.2872, 0.8112, 0.5094, 0.6152, 0.7715, 0.162, 0.4997, 0.83, -0.2477, 0.1913, 0.9779, 0.08388, 0.5571, 0.8079, 0.192, 0.5786, 0.8063, 0.1229, -0.9041, -0.1373, 0.4046, -0.9671, 0.1879, -0.1715, -0.6911, -0.2703, -0.6703, -0.8351, -0.5182, -0.1845, -0.9794, 0.0846, -0.1833, -0.9543, 0.1505, -0.2581, 0.9619, -0.1067, 0.2517, 0.8657, -0.5006, 0.0004641, 0.9989, 0.04358, -0.0196, 0.9744, -0.06137, 0.2163, 0.8134, -0.07945, 0.5762, 0.9546, -0.1615, -0.2504, -0.8762, -0.1851, -0.445, -0.4513, 0.7313, -0.5114, 0.4518, -0.004225, -0.8921, -0.5928, -0.4743, -0.6509, -0.3141, -0.3636, -0.877, 0.2205, 0.6568, -0.7211, -0.5099, -0.7634, -0.3966, -0.262, 0.102, -0.9597, -0.0508, -0.5813, -0.8121, -0.3897, -0.7999, -0.4564, -0.8939, -0.4444, -0.05808, 0.1392, -0.1481, -0.9791, -0.9811, -0.1335, 0.14, -0.9418, 0.1469, 0.3023, -0.167, -0.4712, -0.8661, -0.8803, -0.4476, -0.157, -0.9113, 0.1366, -0.3884, -0.5745, 0.8072, -0.1356, -0.3737, -0.6847, 0.6257, -0.1175, -0.8228, 0.5561, -0.2676, -0.665, 0.6973, -0.376, -0.5865, 0.7174, -0.2203, -0.921, 0.3212, -0.03528, -0.6059, 0.7948, -0.9348, 0.1043, 0.3396, -0.6295, -0.02797, 0.7765, -0.4639, 0.3263, 0.8236, -0.8882, 0.3432, 0.3055, -0.6644, -0.1536, 0.7314, -0.4553, 0.1843, 0.8711, -0.5936, 0.2086, 0.7773, 0.2086, 0.3883, 0.8976, -0.03329, 0.8028, 0.5953, -0.6211, 0.3185, 0.7161, -0.3493, 0.6892, 0.6348, 0.1982, 0.5438, 0.8155, 0.4837, -0.2353, 0.843, 0.6288, -0.444, 0.6383, 0.2959, -0.3272, 0.8974, 0.4966, -0.4802, 0.723, 0.1792, -0.8004, 0.572, 0.6202, -0.2053, 0.7571, -0.3085, -0.6863, -0.6587, 0.5147, 0.2773, -0.8113, 0.8075, -0.1439, -0.572, 0.3558, -0.804, -0.4764, -0.6641, 0.09614, -0.7414, 0.762, 0.05208, -0.6455, 0.005855, -0.5641, -0.8257, 0.7714, 0.1214, -0.6246, 0.6791, -0.2363, -0.6949, 0.5528, -0.8045, -0.2172, 0.08268, 0.2439, -0.9663, 0.892, -0.04977, -0.4493, -0.3107, 0.161, -0.9368, 0.2697, 0.6643, -0.6971, 0.5948, 0.4796, -0.6451, 0.04027, -0.04974, -0.998, -0.1191, 0.3978, -0.9097, 0.277, 0.66, -0.6984, -0.3254, 0.8353, -0.4432, -0.2071, 0.4679, -0.8591, -0.5986, 0.801, 0.007754, 0.1195, 0.8609, -0.4945, 0.6642, 0.5619, -0.493, -0.8951, 0.4364, 0.09124, -0.8278, -0.01955, 0.5607, -0.6301, -0.1334, -0.765, -0.8836, 0.4226, 0.2017, -0.8179, -0.1004, 0.5666, -0.5176, 0.05914, -0.8536, -0.5791, -0.5083, -0.6374, -0.07317, 0.5407, -0.8381, -0.5417, -0.1694, -0.8233, 0.2008, 0.05559, -0.9781, 0.3227, 0.4377, -0.8392, 0.06011, 0.2046, -0.977, -0.2888, 0.1195, -0.9499, -0.4757, -0.2031, -0.8558, 0.4976, -0.2034, -0.8432, -0.3083, 0.04239, -0.9503, -0.5122, -0.08047, -0.8551, -0.3091, -0.02396, -0.9507, 0.1614, -0.1294, -0.9784, -0.1449, -0.9876, 0.06025, -0.1923, -0.8248, -0.5317, 0.1929, -0.9488, -0.2501, -0.0717, -0.9876, 0.14, 0.08265, -0.9448, 0.3171, 0.07446, -0.8055, -0.5879, 0.9317, 0.156, 0.3282, 0.9343, -0.2313, -0.2713, 0.7356, 0.6774, -0.0003049, 0.8963, 0.443, 0.01955, 0.9481, 0.2937, -0.1221, 0.9024, 0.08227, -0.4229, 0.1084, -0.7159, -0.6897, -0.7315, -0.6816, 0.01911, -0.7223, -0.6596, -0.2081, -0.2056, -0.5021, -0.84, -0.774, -0.5995, -0.2038, -0.4893, -0.8558, -0.1676, 0.1342, -0.8995, 0.4159, -0.1999, -0.8925, -0.4043, 0.3612, -0.9322, -0.02344, 0.3624, -0.9078, 0.211, -0.4826, -0.8098, 0.3337, 0.1415, -0.8713, -0.4698, -0.04811, -0.639, -0.7677, 0.1974, -0.7928, 0.5766, -0.738, -0.6548, 0.1632, 0.363, -0.9244, 0.1175, -0.6029, -0.7494, 0.2737, -0.5557, -0.7684, -0.3174, -0.06669, -0.8106, -0.5818, -0.4284, -0.3829, 0.8184, -0.7908, -0.612, -0.01244, 0.1652, -0.9761, 0.1416, -0.6866, -0.6797, 0.258, -0.8426, -0.2937, -0.4514, 0.5333, 0.6488, 0.5428, -0.2488, 0.4644, -0.85, -0.2673, 0.5664, 0.7796, -0.07775, 0.6306, 0.7722, 0.2495, 0.4822, -0.8398, -0.8513, 0.5238, -0.02977, 0.7527, 0.6391, -0.1581, 0.1489, 0.197, -0.969, -0.4722, 0.7074, 0.5259, -0.06405, 0.7671, 0.6383, 0.2984, 0.5274, -0.7955, -0.5605, 0.1794, -0.8085, -0.07847, -0.848, 0.5241, -0.6728, -0.7389, 0.03631, 0.3959, -0.8434, -0.3632, 0.2614, -0.8404, 0.4747, -0.4595, -0.7989, 0.3881, 0.01106, -0.87, -0.4929, -0.0276, -0.6131, 0.7895, -0.1447, -0.9888, -0.03696, 0.2062, -0.9335, 0.2933, 0.4218, -0.8095, 0.4083, -0.3379, -0.3825, 0.86, 0.2415, -0.9704, 0.0002605, 0.3386, 0.4831, 0.8074, 0.9144, -0.3367, 0.2248, 0.6304, 0.5488, 0.549, 0.477, 0.74, 0.4742, 0.732, -0.2785, 0.6218, 0.9865, -0.1542, 0.05601, 0.5927, 0.2797, 0.7553, 0.9864, -0.1559, -0.05242, 0.8857, 0.0496, -0.4616, 0.5773, 0.3368, 0.7438, 0.7905, -0.3965, 0.4668, 0.9869, -0.1438, -0.07346, 0.641, -0.6429, -0.4193, -0.7553, -0.5056, -0.4169, -0.3627, -0.4398, -0.8216, 0.5978, -0.5763, -0.5572, -0.007336, -0.8169, 0.5767, -0.7692, -0.5115, -0.3829, 0.03695, 0.788, 0.6146, 0.8931, 0.3249, -0.3111, 0.3992, 0.7375, -0.5448, 0.7596, 0.3923, 0.5188, 0.6307, 0.6275, -0.4566, 0.06728, 0.9892, 0.1299, 0.1547, 0.6935, 0.7036, 0.7157, 0.3573, -0.6, 0.2269, 0.8724, -0.433, 0.8741, 0.2728, 0.4019, 0.5536, 0.693, -0.4618, 0.1331, 0.9718, 0.1944, 0.1907, 0.6073, 0.7712, 0.4889, 0.4655, -0.7378, 0.1953, 0.9162, -0.35, 0.5592, 0.396, 0.7284, 0.488, 0.7551, -0.4377, 0.08093, 0.992, 0.09675, 0.6795, 0.1688, 0.714, 0.9644, -0.212, -0.1583, 0.7363, 0.6472, 0.1976, 0.6795, 0.3876, 0.6229, 0.834, -0.2222, 0.5051, 0.9683, -0.0462, -0.2455, -0.6975, 0.7033, 0.1375, -0.4253, -0.3496, -0.8348, -0.8589, 0.0956, 0.5031, -0.7784, 0.4506, 0.437, -0.08241, 0.8334, -0.5464, -0.5872, -0.5541, -0.5901, -0.5744, 0.7973, 0.1852, -0.4919, -0.3742, -0.7862, -0.6225, -0.7498, 0.2244, -0.6393, 0.327, 0.696, -0.4571, 0.08591, -0.8853, -0.5269, -0.7708, -0.358, 0.4288, 0.7204, -0.5452, 0.2973, 0.8469, -0.4409, 0.4699, 0.8696, -0.1515, 0.8958, 0.4264, -0.1257, 0.966, 0.143, -0.2155, 0.2708, 0.8732, -0.4051, -0.5404, 0.7846, 0.3041, -0.2876, -0.2092, -0.9346, -0.9645, 0.1176, 0.2366, -0.7185, 0.3297, 0.6125, -0.6999, 0.5863, -0.4078, -0.4401, -0.7094, -0.5505, -0.7563, 0.6219, -0.203, -0.01987, -0.2444, -0.9695, -0.9407, -0.2912, -0.1739, -0.8975, 0.4328, -0.08519, -0.3455, 0.3907, -0.8532, -0.3066, -0.6071, -0.7331, 0.5306, 0.5428, 0.6511, 0.6226, 0.6526, -0.4317, -0.08441, 0.9802, -0.1793, -0.1134, 0.8083, 0.5777, 0.8767, 0.4586, 0.1456, 0.1853, 0.8266, -0.5314, 0.1624, 0.7579, 0.6319, 0.8087, 0.4089, -0.423, -0.1763, 0.9835, -0.03959, -0.1468, 0.8842, 0.4435, 0.6495, 0.5318, 0.5435, 0.6976, 0.4579, -0.5511, 0.2977, 0.2843, 0.9113, 0.7219, -0.4963, 0.4823, 0.9227, 0.1032, 0.3716, 0.2892, 0.2917, 0.9117, 0.1745, -0.2004, 0.9641, 0.8715, -0.3412, 0.3523, -0.2954, -0.9347, -0.1976, -0.767, -0.4393, 0.4677, -0.9131, -0.2806, -0.2959, -0.4159, -0.8639, -0.2842, -0.08655, -0.9013, 0.4244, -0.8512, -0.4421, 0.2828, -0.0216, -0.4988, 0.8665, -0.2189, -0.9077, 0.358, 0.3555, -0.7748, 0.5228, 0.1965, -0.5674, 0.7996, -0.5418, -0.5859, 0.6026, 0.04101, -0.9525, 0.3017, -0.2332, -0.9563, -0.1763, -0.7644, -0.5076, 0.3976, -0.6716, -0.7341, -0.1007, -0.4002, -0.8607, -0.3147, -0.2499, -0.3009, 0.9203, -0.8384, -0.512, 0.187, 0.703, 0.7098, -0.04523, 0.2677, 0.308, -0.9129, -0.6597, 0.6889, -0.3005, -0.1342, 0.9685, 0.21, 0.3885, 0.8836, -0.2615, -0.2264, 0.3122, -0.9227, 0.02507, 0.9406, 0.3385, 0.03699, 0.3205, -0.9465, -0.7814, 0.5047, 0.3669, -0.2541, 0.9322, 0.2577, 0.6774, 0.2523, -0.691, -0.3275, 0.3355, -0.8833, 0.3093, -0.9474, 0.08213, -0.712, -0.5451, 0.4426, -0.612, -0.7675, -0.1908, 0.06158, -0.8641, -0.4995, 0.1163, -0.8883, 0.4443, -0.7948, -0.5005, 0.3432])] * 3)])

# ---- objects
ob_pp_grass_15_001 = bpy.data.objects.new('PP_Grass_15.001', me_scene_1808)

# ---- transforms, parenting, visibility, modifiers, constraints
ob_pp_grass_15_001.location = (0.0, 0.0, 0.0)
ob_pp_grass_15_001.rotation_mode = 'QUATERNION'
ob_pp_grass_15_001.rotation_quaternion = (1.0, 0.0, 0.0, 0.0)
ob_pp_grass_15_001.material_slots[0].link = 'OBJECT'; ob_pp_grass_15_001.material_slots[0].material = mat_render_grass

# ---- collection membership
col_grass_01.objects.link(ob_pp_grass_15_001)

# ---- scene / render settings (as saved in the file)
scene.frame_start = 1; scene.frame_end = 250; scene.frame_set(1)
scene.render.engine = 'BLENDER_EEVEE_NEXT'
scene.cycles.sampling_pattern = 'TABULATED_SOBOL'
scene.eevee.ray_tracing_options.trace_max_roughness = 0.0
bpy.context.view_layer.update()

# ---- added for rendering (the .blend has no active camera and no usable light): camera, sun
cam_auto = bpy.data.cameras.new('AutoCamera')
cam_auto.lens = 50.0
cam_auto.sensor_width = 36.0
cam_auto.clip_end = 1000.0
ob_auto_camera = bpy.data.objects.new('AutoCamera', cam_auto)
scene.collection.objects.link(ob_auto_camera)
ob_auto_camera.location = (0.629933, -0.695248, 0.704408)
ob_auto_camera.rotation_euler = (1.09748, -7.21219e-08, 0.694738)
scene.camera = ob_auto_camera
light_auto_sun = bpy.data.lights.new('AutoSun', 'SUN')
light_auto_sun.energy = 3.0
light_auto_sun.angle = 0.0523599
ob_auto_sun = bpy.data.objects.new('AutoSun', light_auto_sun)
scene.collection.objects.link(ob_auto_sun)
ob_auto_sun.rotation_euler = (0.872665, 0.174533, 0.523599)
bpy.context.view_layer.update()
